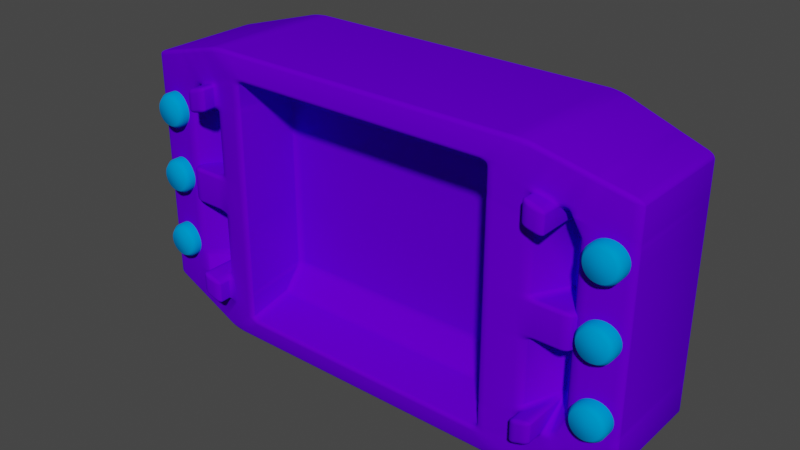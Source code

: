 # Source: ConsolaBlend.blend  (saved by Blender 3.6.11; exported with 4.5.12 LTS)
import bpy
from mathutils import Matrix  # noqa: F401  (used for matrix-valued properties, if any)

bpy.ops.wm.read_factory_settings(use_empty=True)
scene = bpy.context.scene
scene.name = 'Scene'

# ---- collections
col_collection = bpy.data.collections.new('Collection'); scene.collection.children.link(col_collection)

# ---- materials (node trees are filled in below, after node groups)
mat_material = bpy.data.materials.new('Material')
mat_material.alpha_threshold = 0.0
mat_material.use_transparent_shadow = False
mat_material.diffuse_color = (0.1169, 0.0, 0.8, 1.0)
mat_material.roughness = 0.5
mat_material.line_color = (0.0, 0.0, 0.0, 1.0)
mat_material_001 = bpy.data.materials.new('Material.001')
mat_material_001.use_transparent_shadow = False
mat_material_001.diffuse_color = (0.0, 0.3005, 0.8, 1.0)

# ---- material node trees

# ---- world
world_world = bpy.data.worlds.new('World'); scene.world = world_world
world_world.use_nodes = True; world_world.node_tree.nodes.clear()
_N = world_world.node_tree.nodes; _L = world_world.node_tree.links
n0 = _N.new('ShaderNodeOutputWorld'); n0.name = 'World Output'; n0.location = (300, 300)
n1 = _N.new('ShaderNodeBackground'); n1.name = 'Background'; n1.location = (10, 300)
n1.inputs[0].default_value = (0.05088, 0.05088, 0.05088, 1.0)
_L.new(n1.outputs[0], n0.inputs[0])
n0.is_active_output = True
world_world.color = (0.05088, 0.05088, 0.05088)
world_world.use_sun_shadow = False
world_world.sun_shadow_jitter_overblur = 0.0

# ---- meshes
me_cube = bpy.data.meshes.new('Cube')
me_cube.from_pydata([(0.8186, 0.3832, 0.8186), (0.8186, 0.3832, -0.8186), (0.8186, -0.3832, 0.8186), (0.8186, -0.3832, -0.8186), (-0.8186, 0.3832, 0.8186), (-0.8186, 0.3832, -0.8186), (-0.8186, -0.3832, 0.8186), (-0.8186, -0.3832, -0.8186), (0.5256, 0.4681, -1.0), (-0.5182, 0.4681, -1.0), (0.5256, -0.4681, 1.0), (-0.5182, -0.4681, 1.0), (-0.5182, -0.4681, -1.0), (0.5256, -0.4681, -1.0), (-0.5182, 0.4681, 1.0), (0.5256, 0.4681, 1.0), (0.8186, 0.3832, 0.5714), (0.8186, 0.3832, -0.5714), (-0.8186, -0.3832, -0.5714), (-0.8186, -0.3832, 0.5714), (0.8186, -0.3832, 0.5714), (0.8186, -0.3832, -0.5714), (-0.8186, 0.3832, 0.5714), (-0.8186, 0.3832, -0.5714), (-0.5182, 0.4681, 0.698), (-0.5182, 0.4681, -0.698), (0.5256, 0.4681, 0.698), (0.5256, 0.4681, -0.698), (0.4288, -0.4956, 0.8364), (0.4288, -0.4956, -0.8364), (-0.4214, -0.4956, 0.8364), (-0.4214, -0.4956, -0.8364), (0.4476, 0.4681, -1.0), (-0.4402, 0.4681, -1.0), (0.4476, -0.4681, 1.0), (-0.4402, -0.4681, 1.0), (-0.4402, -0.4681, -1.0), (0.4476, -0.4681, -1.0), (-0.4402, 0.4681, 1.0), (0.4476, 0.4681, 1.0), (-0.4402, 0.4681, -0.698), (0.4476, 0.4681, -0.698), (-0.4402, 0.4681, 0.698), (0.4476, 0.4681, 0.698), (0.8186, 0.3832, 0.4443), (0.8186, 0.3832, -0.4443), (-0.8186, -0.3832, -0.4443), (-0.8186, -0.3832, 0.4443), (0.8186, -0.3832, 0.4443), (0.8186, -0.3832, -0.4443), (-0.8186, 0.3832, 0.4443), (-0.8186, 0.3832, -0.4443), (-0.5182, 0.4681, 0.5427), (-0.5182, 0.4681, -0.5427), (0.5256, 0.4681, 0.5427), (0.5256, 0.4681, -0.5427), (-0.4402, 0.4681, 0.5427), (-0.4402, 0.4681, -0.5427), (0.4476, 0.4681, 0.5427), (0.4476, 0.4681, -0.5427), (0.4275, -0.1639, 0.7623), (0.4275, -0.1639, -0.7623), (-0.4201, -0.1639, 0.7623), (-0.4201, -0.1639, -0.7623), (-0.7024, 0.4161, -0.8888), (-0.7024, -0.4161, 0.8888), (-0.7024, -0.4161, -0.8888), (-0.7024, 0.4161, 0.8888), (-0.7024, 0.4161, -0.6204), (-0.7024, 0.4161, 0.6204), (-0.6649, -0.4267, -0.674), (-0.6649, -0.4267, 0.674), (-0.7024, 0.4161, -0.4824), (-0.7024, 0.4161, 0.4824), (-0.5964, -0.446, -0.9528), (-0.5964, 0.446, 0.9528), (-0.5964, 0.446, -0.6651), (-0.5964, 0.446, 0.6651), (-0.5964, 0.446, -0.5171), (-0.5964, 0.446, 0.5171), (-0.5964, 0.446, -0.9528), (-0.5964, -0.446, 0.9528), (-0.5248, -0.4663, -0.7674), (-0.5248, -0.4663, 0.7674), (0.6201, -0.4407, -0.9415), (0.6201, 0.4407, 0.9415), (0.6201, 0.4407, -0.9415), (0.6201, -0.4407, 0.9415), (0.5546, -0.4593, -0.7509), (0.5546, -0.4593, 0.7509), (0.6201, 0.4407, -0.6572), (0.6201, 0.4407, 0.6572), (0.6201, 0.4407, -0.511), (0.6201, 0.4407, 0.511), (0.7155, -0.4131, -0.8825), (0.7155, 0.4131, 0.8825), (0.7155, 0.4131, -0.616), (0.7155, 0.4131, 0.616), (0.7155, 0.4131, -0.479), (0.7155, 0.4131, 0.479), (0.7155, 0.4131, -0.8825), (0.7155, -0.4131, 0.8825), (0.6814, -0.4228, -0.6647), (0.6814, -0.4228, 0.6647), (-0.6494, 0.431, -0.9208), (-0.6494, -0.431, 0.9208), (-0.5949, -0.4465, -0.7207), (-0.5949, -0.4465, 0.7207), (-0.6494, -0.431, -0.9208), (-0.6494, 0.431, 0.9208), (-0.6494, 0.431, -0.6427), (-0.6494, 0.431, 0.6427), (-0.6494, 0.431, -0.4998), (-0.6494, 0.431, 0.4998), (0.6678, 0.4269, -0.912), (0.6678, -0.4269, 0.912), (0.618, -0.441, -0.7078), (0.618, -0.441, 0.7078), (0.6678, -0.4269, -0.912), (0.6678, 0.4269, 0.912), (0.6678, 0.4269, -0.6366), (0.6678, 0.4269, 0.6366), (0.6678, 0.4269, -0.495), (0.6678, 0.4269, 0.495), (0.4275, -0.02959, 0.5963), (-0.4201, -0.02959, 0.5963), (0.4288, -0.4956, 0.6542), (-0.4214, -0.4956, 0.6542), (-0.6649, -0.4267, 0.5272), (-0.5248, -0.4663, 0.6003), (0.5546, -0.4593, 0.5874), (0.6814, -0.4228, 0.5199), (-0.5949, -0.1979, 0.5637), (0.618, -0.1925, 0.5536), (0.4275, -0.02959, -0.5936), (-0.4201, -0.02959, -0.5936), (0.4288, -0.4956, -0.6514), (-0.4214, -0.4956, -0.6514), (0.5546, -0.4593, -0.5848), (0.6814, -0.4228, -0.5176), (0.618, -0.1925, -0.5512), (-0.6649, -0.4267, -0.5249), (-0.5248, -0.4663, -0.5976), (-0.5949, -0.1979, -0.5613), (-0.5248, -0.5801, -0.7674), (-0.5949, -0.5803, -0.7207), (-0.5248, -0.58, -0.5976), (-0.5949, -0.5802, -0.5613), (0.5546, -0.5795, -0.7509), (0.618, -0.5785, -0.7078), (0.5546, -0.5795, -0.5848), (0.618, -0.5795, -0.5512), (-0.6649, -0.4267, -0.1077), (-0.6649, -0.4267, 0.1101), (-0.5248, -0.4663, -0.1226), (-0.5248, -0.4663, 0.1252), (-0.5949, -0.1979, -0.1151), (-0.5949, -0.1979, 0.1177), (0.4275, -0.02959, 0.1244), (0.4275, -0.02959, -0.1218), (-0.4201, -0.02959, 0.1244), (-0.4201, -0.02959, -0.1218), (0.4288, -0.4956, 0.1365), (0.4288, -0.4956, -0.1337), (-0.4214, -0.4956, 0.1365), (-0.4214, -0.4956, -0.1337), (0.5546, -0.4593, 0.1226), (0.5546, -0.4593, -0.12), (0.6814, -0.4228, 0.1085), (0.6814, -0.4228, -0.1062), (0.618, -0.1925, 0.1156), (0.618, -0.1925, -0.1131), (-0.6536, -0.4663, -0.1226), (-0.6536, -0.4663, 0.1252), (-0.7236, -0.1979, -0.1151), (-0.7236, -0.1979, 0.1177), (0.6749, -0.4593, 0.1226), (0.6749, -0.4593, -0.12), (0.7383, -0.1925, 0.1156), (0.7383, -0.1925, -0.1131), (-0.5248, -0.579, 0.7674), (0.5546, -0.572, 0.7509), (-0.5949, -0.5783, 0.7207), (0.618, -0.5728, 0.7078), (-0.5248, -0.579, 0.6003), (0.5546, -0.572, 0.5874), (-0.5949, -0.5777, 0.5637), (0.618, -0.5723, 0.5536)], [], [(67, 4, 6, 65), (71, 65, 6, 19), (19, 6, 4, 22), (100, 1, 3, 94), (16, 0, 2, 20), (97, 95, 0, 16), (77, 75, 14, 24), (43, 39, 15, 26), (80, 9, 12, 74), (32, 8, 13, 37), (89, 87, 10, 28), (134, 61, 29, 136), (85, 15, 10, 87), (38, 14, 11, 35), (37, 13, 29, 31, 12, 36), (84, 88, 29, 13), (130, 89, 28, 126), (32, 41, 27, 8), (58, 43, 26, 54), (80, 76, 25, 9), (79, 77, 24, 52), (100, 96, 17, 1), (99, 97, 16, 44), (1, 17, 21, 3), (44, 16, 20, 48), (7, 18, 23, 5), (47, 19, 22, 50), (66, 70, 18, 7), (60, 28, 30, 62), (52, 24, 42, 56), (56, 42, 43, 58), (9, 25, 40, 33), (33, 40, 41, 32), (15, 39, 34, 10), (39, 38, 35, 34), (9, 33, 36, 12), (33, 32, 37, 36), (24, 14, 38, 42), (42, 38, 39, 43), (124, 60, 62, 125), (40, 57, 59, 41), (57, 56, 58, 59), (25, 53, 57, 40), (53, 52, 56, 57), (142, 82, 31, 137), (63, 31, 29, 61), (18, 46, 51, 23), (46, 47, 50, 51), (17, 45, 49, 21), (45, 44, 48, 49), (96, 98, 45, 17), (98, 99, 44, 45), (76, 78, 53, 25), (78, 79, 52, 53), (41, 59, 55, 27), (59, 58, 54, 55), (11, 30, 28, 10, 34, 35), (125, 62, 30, 127), (51, 50, 73, 72), (23, 51, 72, 68), (47, 46, 18, 70, 141, 152, 153, 128, 71, 19), (108, 106, 70, 66), (50, 22, 69, 73), (5, 23, 68, 64), (5, 64, 66, 7), (22, 4, 67, 69), (107, 105, 65, 71), (109, 67, 65, 105), (14, 75, 81, 11), (30, 11, 81, 83), (12, 31, 82, 74), (112, 113, 79, 78), (110, 112, 78, 76), (82, 142, 146, 144), (113, 111, 77, 79), (104, 110, 76, 80), (104, 80, 74, 108), (111, 109, 75, 77), (55, 54, 93, 92), (27, 55, 92, 90), (54, 26, 91, 93), (8, 27, 90, 86), (83, 107, 182, 180), (118, 116, 88, 84), (119, 85, 87, 115), (117, 115, 87, 89), (26, 15, 85, 91), (8, 86, 84, 13), (20, 2, 101, 103), (0, 95, 101, 2), (3, 21, 102, 94), (21, 49, 48, 20, 103, 131, 168, 169, 139, 102), (122, 123, 99, 98), (120, 122, 98, 96), (123, 121, 97, 99), (114, 120, 96, 100), (121, 119, 95, 97), (114, 100, 94, 118), (69, 67, 109, 111), (64, 104, 108, 66), (64, 68, 110, 104), (73, 69, 111, 113), (141, 70, 106, 143), (68, 72, 112, 110), (72, 73, 113, 112), (75, 109, 105, 81), (83, 81, 105, 107), (74, 82, 106, 108), (86, 114, 118, 84), (91, 85, 119, 121), (86, 90, 120, 114), (93, 91, 121, 123), (90, 92, 122, 120), (92, 93, 123, 122), (103, 101, 115, 117), (95, 119, 115, 101), (94, 102, 116, 118), (131, 103, 117, 133), (168, 131, 133, 170), (71, 128, 132, 107), (170, 133, 130, 166), (133, 117, 183, 187), (160, 125, 127, 164), (83, 129, 127, 30), (158, 124, 125, 160), (166, 130, 126, 162), (60, 124, 126, 28), (88, 138, 136, 29), (61, 134, 135, 63), (63, 135, 137, 31), (88, 116, 149, 148), (102, 139, 140, 116), (152, 141, 143, 156), (156, 143, 142, 154), (154, 142, 137, 165), (159, 134, 136, 163), (147, 145, 144, 146), (106, 82, 144, 145), (143, 106, 145, 147), (142, 143, 147, 146), (149, 151, 150, 148), (116, 140, 151, 149), (140, 138, 150, 151), (138, 88, 148, 150), (124, 158, 162, 126), (158, 159, 163, 162), (129, 155, 164, 127), (155, 154, 165, 164), (132, 157, 155, 129), (157, 156, 174, 175), (128, 153, 157, 132), (153, 152, 156, 157), (138, 167, 163, 136), (167, 166, 162, 163), (134, 159, 161, 135), (159, 158, 160, 161), (135, 161, 165, 137), (161, 160, 164, 165), (140, 171, 167, 138), (171, 170, 178, 179), (139, 169, 171, 140), (169, 168, 170, 171), (175, 174, 172, 173), (154, 155, 173, 172), (156, 154, 172, 174), (155, 157, 175, 173), (179, 178, 176, 177), (166, 167, 177, 176), (170, 166, 176, 178), (167, 171, 179, 177), (187, 183, 181, 185), (182, 186, 184, 180), (107, 132, 186, 182), (129, 83, 180, 184), (130, 133, 187, 185), (89, 130, 185, 181), (132, 129, 184, 186), (117, 89, 181, 183)])
me_cube.polygons.foreach_set('use_smooth', [True] * 178)
_uv = me_cube.uv_layers.new(name='UVMap')
_uv.uv.foreach_set('vector', [0.8426, 0.5, 0.875, 0.5, 0.875, 0.75, 0.8426, 0.75, 0.5417, 0.9676, 0.625, 0.9676, 0.625, 1.0, 0.5417, 1.0, 0.5417, 0.0, 0.625, 0.0, 0.625, 0.25, 0.5417, 0.25, 0.3458, 0.5, 0.375, 0.5, 0.375, 0.75, 0.3458, 0.75, 0.5417, 0.5, 0.625, 0.5, 0.625, 0.75, 0.5417, 0.75, 0.5417, 0.4708, 0.625, 0.4708, 0.625, 0.5, 0.5417, 0.5, 0.5417, 0.312, 0.625, 0.312, 0.625, 0.3338, 0.5417, 0.3338, 0.5417, 0.3894, 0.625, 0.3894, 0.625, 0.4171, 0.5417, 0.4171, 0.187, 0.5, 0.2088, 0.5, 0.2088, 0.75, 0.187, 0.75, 0.2644, 0.5, 0.2921, 0.5, 0.2921, 0.75, 0.2644, 0.75, 0.5417, 0.8061, 0.625, 0.8061, 0.625, 0.8329, 0.5417, 0.8329, 0.4892, 0.8606, 0.4861, 0.8606, 0.4583, 0.8329, 0.4675, 0.8329, 0.6811, 0.5, 0.7079, 0.5, 0.7079, 0.75, 0.6811, 0.75, 0.7634, 0.5, 0.7912, 0.5, 0.7912, 0.75, 0.7634, 0.75, 0.2644, 0.75, 0.375, 0.8329, 0.4583, 0.8329, 0.4583, 0.9162, 0.2088, 0.75, 0.2366, 0.75, 0.375, 0.8061, 0.4583, 0.8061, 0.4583, 0.8329, 0.375, 0.8329, 0.5326, 0.8061, 0.5417, 0.8061, 0.5417, 0.8329, 0.5326, 0.8329, 0.375, 0.3894, 0.4583, 0.3894, 0.4583, 0.4171, 0.375, 0.4171, 0.5139, 0.3894, 0.5417, 0.3894, 0.5417, 0.4171, 0.5139, 0.4171, 0.375, 0.312, 0.4583, 0.312, 0.4583, 0.3338, 0.375, 0.3338, 0.5139, 0.312, 0.5417, 0.312, 0.5417, 0.3338, 0.5139, 0.3338, 0.375, 0.4708, 0.4583, 0.4708, 0.4583, 0.5, 0.375, 0.5, 0.5139, 0.4708, 0.5417, 0.4708, 0.5417, 0.5, 0.5139, 0.5, 0.375, 0.5, 0.4583, 0.5, 0.4583, 0.75, 0.375, 0.75, 0.5139, 0.5, 0.5417, 0.5, 0.5417, 0.75, 0.5139, 0.75, 0.375, 0.0, 0.4583, 0.0, 0.4583, 0.25, 0.375, 0.25, 0.5139, 0.0, 0.5417, 0.0, 0.5417, 0.25, 0.5139, 0.25, 0.375, 0.9676, 0.4583, 0.9676, 0.4583, 1.0, 0.375, 1.0, 0.5139, 0.8606, 0.5417, 0.8329, 0.5417, 0.9162, 0.5139, 0.8884, 0.5139, 0.3338, 0.5417, 0.3338, 0.5417, 0.3616, 0.5139, 0.3616, 0.5139, 0.3616, 0.5417, 0.3616, 0.5417, 0.3894, 0.5139, 0.3894, 0.375, 0.3338, 0.4583, 0.3338, 0.4583, 0.3616, 0.375, 0.3616, 0.375, 0.3616, 0.4583, 0.3616, 0.4583, 0.3894, 0.375, 0.3894, 0.7079, 0.5, 0.7356, 0.5, 0.7356, 0.75, 0.7079, 0.75, 0.7356, 0.5, 0.7634, 0.5, 0.7634, 0.75, 0.7356, 0.75, 0.2088, 0.5, 0.2366, 0.5, 0.2366, 0.75, 0.2088, 0.75, 0.2366, 0.5, 0.2644, 0.5, 0.2644, 0.75, 0.2366, 0.75, 0.5417, 0.3338, 0.625, 0.3338, 0.625, 0.3616, 0.5417, 0.3616, 0.5417, 0.3616, 0.625, 0.3616, 0.625, 0.3894, 0.5417, 0.3894, 0.5109, 0.8606, 0.5139, 0.8606, 0.5139, 0.8884, 0.5109, 0.8884, 0.4583, 0.3616, 0.4861, 0.3616, 0.4861, 0.3894, 0.4583, 0.3894, 0.4861, 0.3616, 0.5139, 0.3616, 0.5139, 0.3894, 0.4861, 0.3894, 0.4583, 0.3338, 0.4861, 0.3338, 0.4861, 0.3616, 0.4583, 0.3616, 0.4861, 0.3338, 0.5139, 0.3338, 0.5139, 0.3616, 0.4861, 0.3616, 0.4675, 0.7064, 0.4583, 0.6776, 0.4583, 0.9162, 0.4675, 0.9162, 0.4861, 0.8884, 0.4583, 0.9162, 0.4583, 0.8329, 0.4861, 0.8606, 0.4583, 0.0, 0.4861, 0.0, 0.4861, 0.25, 0.4583, 0.25, 0.4861, 0.0, 0.5139, 0.0, 0.5139, 0.25, 0.4861, 0.25, 0.4583, 0.5, 0.4861, 0.5, 0.4861, 0.75, 0.4583, 0.75, 0.4861, 0.5, 0.5139, 0.5, 0.5139, 0.75, 0.4861, 0.75, 0.4583, 0.4708, 0.4861, 0.4708, 0.4861, 0.5, 0.4583, 0.5, 0.4861, 0.4708, 0.5139, 0.4708, 0.5139, 0.5, 0.4861, 0.5, 0.4583, 0.312, 0.4861, 0.312, 0.4861, 0.3338, 0.4583, 0.3338, 0.4861, 0.312, 0.5139, 0.312, 0.5139, 0.3338, 0.4861, 0.3338, 0.4583, 0.3894, 0.4861, 0.3894, 0.4861, 0.4171, 0.4583, 0.4171, 0.4861, 0.3894, 0.5139, 0.3894, 0.5139, 0.4171, 0.4861, 0.4171, 0.625, 0.9162, 0.5417, 0.9162, 0.5417, 0.8329, 0.625, 0.8329, 0.7356, 0.75, 0.7634, 0.75, 0.5109, 0.8884, 0.5139, 0.8884, 0.5417, 0.9162, 0.5326, 0.9162, 0.4861, 0.25, 0.5139, 0.25, 0.5139, 0.2824, 0.4861, 0.2824, 0.4583, 0.25, 0.4861, 0.25, 0.4861, 0.2824, 0.4583, 0.2824, 0.5139, 0.0, 0.4861, 0.0, 0.4583, 0.0, 0.4583, 0.3546, 0.4675, 0.4224, 0.4892, 0.5819, 0.5109, 0.7413, 0.5326, 0.9008, 0.5417, 0.9676, 0.5417, 1.0, 0.375, 0.9528, 0.4583, 0.9528, 0.4583, 0.9676, 0.375, 0.9676, 0.5139, 0.25, 0.5417, 0.25, 0.5417, 0.2824, 0.5139, 0.2824, 0.375, 0.25, 0.4583, 0.25, 0.4583, 0.2824, 0.375, 0.2824, 0.125, 0.5, 0.1574, 0.5, 0.1574, 0.75, 0.125, 0.75, 0.5417, 0.25, 0.625, 0.25, 0.625, 0.2824, 0.5417, 0.2824, 0.5417, 0.9528, 0.625, 0.9528, 0.625, 0.9676, 0.5417, 0.9676, 0.8278, 0.5, 0.8426, 0.5, 0.8426, 0.75, 0.8278, 0.75, 0.7912, 0.5, 0.813, 0.5, 0.813, 0.75, 0.7912, 0.75, 0.5417, 0.9162, 0.625, 0.9162, 0.625, 0.938, 0.5417, 0.938, 0.375, 0.9162, 0.4583, 0.9162, 0.4583, 0.938, 0.375, 0.938, 0.4861, 0.2972, 0.5139, 0.2972, 0.5139, 0.312, 0.4861, 0.312, 0.4583, 0.2972, 0.4861, 0.2972, 0.4861, 0.312, 0.4583, 0.312, 0.4583, 0.6776, 0.4675, 0.7064, 0.4675, 0.7064, 0.4583, 0.6776, 0.5139, 0.2972, 0.5417, 0.2972, 0.5417, 0.312, 0.5139, 0.312, 0.375, 0.2972, 0.4583, 0.2972, 0.4583, 0.312, 0.375, 0.312, 0.1722, 0.5, 0.187, 0.5, 0.187, 0.75, 0.1722, 0.75, 0.5417, 0.2972, 0.625, 0.2972, 0.625, 0.312, 0.5417, 0.312, 0.4861, 0.4171, 0.5139, 0.4171, 0.5139, 0.4439, 0.4861, 0.4439, 0.4583, 0.4171, 0.4861, 0.4171, 0.4861, 0.4439, 0.4583, 0.4439, 0.5139, 0.4171, 0.5417, 0.4171, 0.5417, 0.4439, 0.5139, 0.4439, 0.375, 0.4171, 0.4583, 0.4171, 0.4583, 0.4439, 0.375, 0.4439, 0.5417, 0.938, 0.5417, 0.9528, 0.5417, 0.9528, 0.5417, 0.938, 0.375, 0.7926, 0.4583, 0.7926, 0.4583, 0.8061, 0.375, 0.8061, 0.6676, 0.5, 0.6811, 0.5, 0.6811, 0.75, 0.6676, 0.75, 0.5417, 0.7926, 0.625, 0.7926, 0.625, 0.8061, 0.5417, 0.8061, 0.5417, 0.4171, 0.625, 0.4171, 0.625, 0.4439, 0.5417, 0.4439, 0.2921, 0.5, 0.3189, 0.5, 0.3189, 0.75, 0.2921, 0.75, 0.5417, 0.75, 0.625, 0.75, 0.625, 0.7792, 0.5417, 0.7792, 0.625, 0.5, 0.6542, 0.5, 0.6542, 0.75, 0.625, 0.75, 0.375, 0.75, 0.4583, 0.75, 0.4583, 0.7792, 0.375, 0.7792, 0.4583, 0.75, 0.4861, 0.75, 0.5139, 0.75, 0.5417, 0.75, 0.5417, 0.7792, 0.5326, 0.7792, 0.5109, 0.7792, 0.4892, 0.7792, 0.4675, 0.7792, 0.4583, 0.7792, 0.4861, 0.4574, 0.5139, 0.4574, 0.5139, 0.4708, 0.4861, 0.4708, 0.4583, 0.4574, 0.4861, 0.4574, 0.4861, 0.4708, 0.4583, 0.4708, 0.5139, 0.4574, 0.5417, 0.4574, 0.5417, 0.4708, 0.5139, 0.4708, 0.375, 0.4574, 0.4583, 0.4574, 0.4583, 0.4708, 0.375, 0.4708, 0.5417, 0.4574, 0.625, 0.4574, 0.625, 0.4708, 0.5417, 0.4708, 0.3324, 0.5, 0.3458, 0.5, 0.3458, 0.75, 0.3324, 0.75, 0.5417, 0.2824, 0.625, 0.2824, 0.625, 0.2972, 0.5417, 0.2972, 0.1574, 0.5, 0.1722, 0.5, 0.1722, 0.75, 0.1574, 0.75, 0.375, 0.2824, 0.4583, 0.2824, 0.4583, 0.2972, 0.375, 0.2972, 0.5139, 0.2824, 0.5417, 0.2824, 0.5417, 0.2972, 0.5139, 0.2972, 0.4675, 0.4224, 0.4583, 0.3546, 0.4583, 0.5161, 0.4675, 0.5644, 0.4583, 0.2824, 0.4861, 0.2824, 0.4861, 0.2972, 0.4583, 0.2972, 0.4861, 0.2824, 0.5139, 0.2824, 0.5139, 0.2972, 0.4861, 0.2972, 0.813, 0.5, 0.8278, 0.5, 0.8278, 0.75, 0.813, 0.75, 0.5417, 0.938, 0.625, 0.938, 0.625, 0.9528, 0.5417, 0.9528, 0.375, 0.938, 0.4583, 0.938, 0.4583, 0.9528, 0.375, 0.9528, 0.3189, 0.5, 0.3324, 0.5, 0.3324, 0.75, 0.3189, 0.75, 0.5417, 0.4439, 0.625, 0.4439, 0.625, 0.4574, 0.5417, 0.4574, 0.375, 0.4439, 0.4583, 0.4439, 0.4583, 0.4574, 0.375, 0.4574, 0.5139, 0.4439, 0.5417, 0.4439, 0.5417, 0.4574, 0.5139, 0.4574, 0.4583, 0.4439, 0.4861, 0.4439, 0.4861, 0.4574, 0.4583, 0.4574, 0.4861, 0.4439, 0.5139, 0.4439, 0.5139, 0.4574, 0.4861, 0.4574, 0.5417, 0.7792, 0.625, 0.7792, 0.625, 0.7926, 0.5417, 0.7926, 0.6542, 0.5, 0.6676, 0.5, 0.6676, 0.75, 0.6542, 0.75, 0.375, 0.7792, 0.4583, 0.7792, 0.4583, 0.7926, 0.375, 0.7926, 0.5326, 0.7792, 0.5417, 0.7792, 0.5417, 0.7926, 0.5326, 0.7926, 0.5109, 0.7792, 0.5326, 0.7792, 0.5326, 0.7926, 0.5109, 0.7926, 0.5417, 0.9676, 0.5326, 0.9008, 0.5326, 0.9052, 0.5417, 0.9528, 0.5109, 0.7926, 0.5326, 0.7926, 0.5326, 0.8061, 0.5109, 0.8061, 0.5326, 0.7926, 0.5417, 0.7926, 0.5417, 0.7926, 0.5326, 0.7926, 0.5036, 0.8884, 0.5109, 0.8884, 0.5326, 0.9162, 0.5109, 0.9162, 0.5417, 0.938, 0.5326, 0.9097, 0.5326, 0.9162, 0.5417, 0.9162, 0.5036, 0.8606, 0.5109, 0.8606, 0.5109, 0.8884, 0.5036, 0.8884, 0.5109, 0.8061, 0.5326, 0.8061, 0.5326, 0.8329, 0.5109, 0.8329, 0.5139, 0.8606, 0.5109, 0.8606, 0.5326, 0.8329, 0.5417, 0.8329, 0.4583, 0.8061, 0.4675, 0.8061, 0.4675, 0.8329, 0.4583, 0.8329, 0.4861, 0.8606, 0.4892, 0.8606, 0.4892, 0.8884, 0.4861, 0.8884, 0.4861, 0.8884, 0.4892, 0.8884, 0.4675, 0.9162, 0.4583, 0.9162, 0.4583, 0.8061, 0.4583, 0.7926, 0.4583, 0.7926, 0.4583, 0.8061, 0.4583, 0.7792, 0.4675, 0.7792, 0.4675, 0.7926, 0.4583, 0.7926, 0.4892, 0.5819, 0.4675, 0.4224, 0.4675, 0.5644, 0.4892, 0.678, 0.4892, 0.678, 0.4675, 0.5644, 0.4675, 0.7064, 0.4892, 0.7742, 0.4892, 0.7742, 0.4675, 0.7064, 0.4675, 0.9162, 0.4892, 0.9162, 0.4964, 0.8606, 0.4892, 0.8606, 0.4675, 0.8329, 0.4892, 0.8329, 0.4675, 0.5644, 0.4583, 0.5161, 0.4583, 0.6776, 0.4675, 0.7064, 0.4583, 0.9528, 0.4583, 0.938, 0.4583, 0.938, 0.4583, 0.9528, 0.4675, 0.5644, 0.4583, 0.5161, 0.4583, 0.5161, 0.4675, 0.5644, 0.4675, 0.7064, 0.4675, 0.5644, 0.4675, 0.5644, 0.4675, 0.7064, 0.4583, 0.7926, 0.4675, 0.7926, 0.4675, 0.8061, 0.4583, 0.8061, 0.4583, 0.7926, 0.4675, 0.7926, 0.4675, 0.7926, 0.4583, 0.7926, 0.4675, 0.7926, 0.4675, 0.8061, 0.4675, 0.8061, 0.4675, 0.7926, 0.4675, 0.8061, 0.4583, 0.8061, 0.4583, 0.8061, 0.4675, 0.8061, 0.5109, 0.8606, 0.5036, 0.8606, 0.5109, 0.8329, 0.5326, 0.8329, 0.5036, 0.8606, 0.4964, 0.8606, 0.4892, 0.8329, 0.5109, 0.8329, 0.5326, 0.9097, 0.5109, 0.8419, 0.5109, 0.9162, 0.5326, 0.9162, 0.5109, 0.8419, 0.4892, 0.7742, 0.4892, 0.9162, 0.5109, 0.9162, 0.5326, 0.9052, 0.5109, 0.7916, 0.5109, 0.8419, 0.5326, 0.9097, 0.5109, 0.7916, 0.4892, 0.678, 0.4892, 0.678, 0.5109, 0.7916, 0.5326, 0.9008, 0.5109, 0.7413, 0.5109, 0.7916, 0.5326, 0.9052, 0.5109, 0.7413, 0.4892, 0.5819, 0.4892, 0.678, 0.5109, 0.7916, 0.4675, 0.8061, 0.4892, 0.8061, 0.4892, 0.8329, 0.4675, 0.8329, 0.4892, 0.8061, 0.5109, 0.8061, 0.5109, 0.8329, 0.4892, 0.8329, 0.4892, 0.8606, 0.4964, 0.8606, 0.4964, 0.8884, 0.4892, 0.8884, 0.4964, 0.8606, 0.5036, 0.8606, 0.5036, 0.8884, 0.4964, 0.8884, 0.4892, 0.8884, 0.4964, 0.8884, 0.4892, 0.9162, 0.4675, 0.9162, 0.4964, 0.8884, 0.5036, 0.8884, 0.5109, 0.9162, 0.4892, 0.9162, 0.4675, 0.7926, 0.4892, 0.7926, 0.4892, 0.8061, 0.4675, 0.8061, 0.4892, 0.7926, 0.5109, 0.7926, 0.5109, 0.7926, 0.4892, 0.7926, 0.4675, 0.7792, 0.4892, 0.7792, 0.4892, 0.7926, 0.4675, 0.7926, 0.4892, 0.7792, 0.5109, 0.7792, 0.5109, 0.7926, 0.4892, 0.7926, 0.5109, 0.7916, 0.4892, 0.678, 0.4892, 0.7742, 0.5109, 0.8419, 0.4892, 0.7742, 0.5109, 0.8419, 0.5109, 0.8419, 0.4892, 0.7742, 0.4892, 0.678, 0.4892, 0.7742, 0.4892, 0.7742, 0.4892, 0.678, 0.5109, 0.8419, 0.5109, 0.7916, 0.5109, 0.7916, 0.5109, 0.8419, 0.4892, 0.7926, 0.5109, 0.7926, 0.5109, 0.8061, 0.4892, 0.8061, 0.5109, 0.8061, 0.4892, 0.8061, 0.4892, 0.8061, 0.5109, 0.8061, 0.5109, 0.7926, 0.5109, 0.8061, 0.5109, 0.8061, 0.5109, 0.7926, 0.4892, 0.8061, 0.4892, 0.7926, 0.4892, 0.7926, 0.4892, 0.8061, 0.5326, 0.7926, 0.5417, 0.7926, 0.5417, 0.8061, 0.5326, 0.8061, 0.5417, 0.9528, 0.5326, 0.9052, 0.5326, 0.9097, 0.5417, 0.938, 0.5417, 0.9528, 0.5326, 0.9052, 0.5326, 0.9052, 0.5417, 0.9528, 0.5326, 0.9097, 0.5417, 0.938, 0.5417, 0.938, 0.5326, 0.9097, 0.5326, 0.8061, 0.5326, 0.7926, 0.5326, 0.7926, 0.5326, 0.8061, 0.5417, 0.8061, 0.5326, 0.8061, 0.5326, 0.8061, 0.5417, 0.8061, 0.5326, 0.9052, 0.5326, 0.9097, 0.5326, 0.9097, 0.5326, 0.9052, 0.5417, 0.7926, 0.5417, 0.8061, 0.5417, 0.8061, 0.5417, 0.7926])
me_cube.materials.append(mat_material)
me_cube.use_mirror_vertex_groups = False
me_cube.update()
me_cylinder_001 = bpy.data.meshes.new('Cylinder.001')
me_cylinder_001.from_pydata([(0.0, 1.0, -1.0), (-1.79e-07, 0.8123, 1.0), (0.1951, 0.9808, -1.0), (0.1585, 0.7967, 1.0), (0.3827, 0.9239, -1.0), (0.3109, 0.7505, 1.0), (0.5556, 0.8315, -1.0), (0.4513, 0.6754, 1.0), (0.7071, 0.7071, -1.0), (0.5744, 0.5744, 1.0), (0.8315, 0.5556, -1.0), (0.6754, 0.4513, 1.0), (0.9239, 0.3827, -1.0), (0.7505, 0.3109, 1.0), (0.9808, 0.1951, -1.0), (0.7967, 0.1585, 1.0), (1.0, 0.0, -1.0), (0.8123, -1.79e-07, 1.0), (0.9808, -0.1951, -1.0), (0.7967, -0.1585, 1.0), (0.9239, -0.3827, -1.0), (0.7505, -0.3109, 1.0), (0.8315, -0.5556, -1.0), (0.6754, -0.4513, 1.0), (0.7071, -0.7071, -1.0), (0.5744, -0.5744, 1.0), (0.5556, -0.8315, -1.0), (0.4513, -0.6754, 1.0), (0.3827, -0.9239, -1.0), (0.3109, -0.7505, 1.0), (0.1951, -0.9808, -1.0), (0.1585, -0.7967, 1.0), (0.0, -1.0, -1.0), (-1.79e-07, -0.8123, 1.0), (-0.1951, -0.9808, -1.0), (-0.1585, -0.7967, 1.0), (-0.3827, -0.9239, -1.0), (-0.3109, -0.7505, 1.0), (-0.5556, -0.8315, -1.0), (-0.4513, -0.6754, 1.0), (-0.7071, -0.7071, -1.0), (-0.5744, -0.5744, 1.0), (-0.8315, -0.5556, -1.0), (-0.6754, -0.4513, 1.0), (-0.9239, -0.3827, -1.0), (-0.7505, -0.3109, 1.0), (-0.9808, -0.1951, -1.0), (-0.7967, -0.1585, 1.0), (-1.0, 0.0, -1.0), (-0.8123, -1.79e-07, 1.0), (-0.9808, 0.1951, -1.0), (-0.7967, 0.1585, 1.0), (-0.9239, 0.3827, -1.0), (-0.7505, 0.3109, 1.0), (-0.8315, 0.5556, -1.0), (-0.6754, 0.4513, 1.0), (-0.7071, 0.7071, -1.0), (-0.5744, 0.5744, 1.0), (-0.5556, 0.8315, -1.0), (-0.4513, 0.6754, 1.0), (-0.3827, 0.9239, -1.0), (-0.3109, 0.7505, 1.0), (-0.1951, 0.9808, -1.0), (-0.1585, 0.7967, 1.0), (0.0, 1.0, 0.7338), (0.1951, 0.9808, 0.7338), (0.3827, 0.9239, 0.7338), (0.5556, 0.8315, 0.7338), (0.7071, 0.7071, 0.7338), (0.8315, 0.5556, 0.7338), (0.9239, 0.3827, 0.7338), (0.9808, 0.1951, 0.7338), (1.0, 0.0, 0.7338), (0.9808, -0.1951, 0.7338), (0.9239, -0.3827, 0.7338), (0.8315, -0.5556, 0.7338), (0.7071, -0.7071, 0.7338), (0.5556, -0.8315, 0.7338), (0.3827, -0.9239, 0.7338), (0.1951, -0.9808, 0.7338), (0.0, -1.0, 0.7338), (-0.1951, -0.9808, 0.7338), (-0.3827, -0.9239, 0.7338), (-0.5556, -0.8315, 0.7338), (-0.7071, -0.7071, 0.7338), (-0.8315, -0.5556, 0.7338), (-0.9239, -0.3827, 0.7338), (-0.9808, -0.1951, 0.7338), (-1.0, 0.0, 0.7338), (-0.9808, 0.1951, 0.7338), (-0.9239, 0.3827, 0.7338), (-0.8315, 0.5556, 0.7338), (-0.7071, 0.7071, 0.7338), (-0.5556, 0.8315, 0.7338), (-0.3827, 0.9239, 0.7338), (-0.1951, 0.9808, 0.7338)], [], [(64, 1, 3, 65), (65, 3, 5, 66), (66, 5, 7, 67), (67, 7, 9, 68), (68, 9, 11, 69), (69, 11, 13, 70), (70, 13, 15, 71), (71, 15, 17, 72), (72, 17, 19, 73), (73, 19, 21, 74), (74, 21, 23, 75), (75, 23, 25, 76), (76, 25, 27, 77), (77, 27, 29, 78), (78, 29, 31, 79), (79, 31, 33, 80), (80, 33, 35, 81), (81, 35, 37, 82), (82, 37, 39, 83), (83, 39, 41, 84), (84, 41, 43, 85), (85, 43, 45, 86), (86, 45, 47, 87), (87, 47, 49, 88), (88, 49, 51, 89), (89, 51, 53, 90), (90, 53, 55, 91), (91, 55, 57, 92), (92, 57, 59, 93), (93, 59, 61, 94), (3, 1, 63, 61, 59, 57, 55, 53, 51, 49, 47, 45, 43, 41, 39, 37, 35, 33, 31, 29, 27, 25, 23, 21, 19, 17, 15, 13, 11, 9, 7, 5), (94, 61, 63, 95), (95, 63, 1, 64), (0, 2, 4, 6, 8, 10, 12, 14, 16, 18, 20, 22, 24, 26, 28, 30, 32, 34, 36, 38, 40, 42, 44, 46, 48, 50, 52, 54, 56, 58, 60, 62), (62, 95, 64, 0), (60, 94, 95, 62), (58, 93, 94, 60), (56, 92, 93, 58), (54, 91, 92, 56), (52, 90, 91, 54), (50, 89, 90, 52), (48, 88, 89, 50), (46, 87, 88, 48), (44, 86, 87, 46), (42, 85, 86, 44), (40, 84, 85, 42), (38, 83, 84, 40), (36, 82, 83, 38), (34, 81, 82, 36), (32, 80, 81, 34), (30, 79, 80, 32), (28, 78, 79, 30), (26, 77, 78, 28), (24, 76, 77, 26), (22, 75, 76, 24), (20, 74, 75, 22), (18, 73, 74, 20), (16, 72, 73, 18), (14, 71, 72, 16), (12, 70, 71, 14), (10, 69, 70, 12), (8, 68, 69, 10), (6, 67, 68, 8), (4, 66, 67, 6), (2, 65, 66, 4), (0, 64, 65, 2)])
me_cylinder_001.polygons.foreach_set('use_smooth', [True] * 66)
_uv = me_cylinder_001.uv_layers.new(name='UVMap')
_uv.uv.foreach_set('vector', [1.0, 0.9334, 1.0, 1.0, 0.9688, 1.0, 0.9688, 0.9334, 0.9688, 0.9334, 0.9688, 1.0, 0.9375, 1.0, 0.9375, 0.9334, 0.9375, 0.9334, 0.9375, 1.0, 0.9062, 1.0, 0.9062, 0.9334, 0.9062, 0.9334, 0.9062, 1.0, 0.875, 1.0, 0.875, 0.9334, 0.875, 0.9334, 0.875, 1.0, 0.8438, 1.0, 0.8438, 0.9334, 0.8438, 0.9334, 0.8438, 1.0, 0.8125, 1.0, 0.8125, 0.9334, 0.8125, 0.9334, 0.8125, 1.0, 0.7812, 1.0, 0.7812, 0.9334, 0.7812, 0.9334, 0.7812, 1.0, 0.75, 1.0, 0.75, 0.9334, 0.75, 0.9334, 0.75, 1.0, 0.7188, 1.0, 0.7188, 0.9334, 0.7188, 0.9334, 0.7188, 1.0, 0.6875, 1.0, 0.6875, 0.9334, 0.6875, 0.9334, 0.6875, 1.0, 0.6562, 1.0, 0.6562, 0.9334, 0.6562, 0.9334, 0.6562, 1.0, 0.625, 1.0, 0.625, 0.9334, 0.625, 0.9334, 0.625, 1.0, 0.5938, 1.0, 0.5938, 0.9334, 0.5938, 0.9334, 0.5938, 1.0, 0.5625, 1.0, 0.5625, 0.9334, 0.5625, 0.9334, 0.5625, 1.0, 0.5312, 1.0, 0.5312, 0.9334, 0.5312, 0.9334, 0.5312, 1.0, 0.5, 1.0, 0.5, 0.9334, 0.5, 0.9334, 0.5, 1.0, 0.4688, 1.0, 0.4688, 0.9334, 0.4688, 0.9334, 0.4688, 1.0, 0.4375, 1.0, 0.4375, 0.9334, 0.4375, 0.9334, 0.4375, 1.0, 0.4062, 1.0, 0.4062, 0.9334, 0.4062, 0.9334, 0.4062, 1.0, 0.375, 1.0, 0.375, 0.9334, 0.375, 0.9334, 0.375, 1.0, 0.3438, 1.0, 0.3438, 0.9334, 0.3438, 0.9334, 0.3438, 1.0, 0.3125, 1.0, 0.3125, 0.9334, 0.3125, 0.9334, 0.3125, 1.0, 0.2812, 1.0, 0.2812, 0.9334, 0.2812, 0.9334, 0.2812, 1.0, 0.25, 1.0, 0.25, 0.9334, 0.25, 0.9334, 0.25, 1.0, 0.2188, 1.0, 0.2188, 0.9334, 0.2188, 0.9334, 0.2188, 1.0, 0.1875, 1.0, 0.1875, 0.9334, 0.1875, 0.9334, 0.1875, 1.0, 0.1562, 1.0, 0.1562, 0.9334, 0.1562, 0.9334, 0.1562, 1.0, 0.125, 1.0, 0.125, 0.9334, 0.125, 0.9334, 0.125, 1.0, 0.09375, 1.0, 0.09375, 0.9334, 0.09375, 0.9334, 0.09375, 1.0, 0.0625, 1.0, 0.0625, 0.9334, 0.2968, 0.4854, 0.25, 0.49, 0.2032, 0.4854, 0.1582, 0.4717, 0.1167, 0.4496, 0.08029, 0.4197, 0.05045, 0.3833, 0.02827, 0.3418, 0.01461, 0.2968, 0.01, 0.25, 0.01461, 0.2032, 0.02827, 0.1582, 0.05045, 0.1167, 0.08029, 0.08029, 0.1167, 0.05045, 0.1582, 0.02827, 0.2032, 0.01461, 0.25, 0.01, 0.2968, 0.01461, 0.3418, 0.02827, 0.3833, 0.05045, 0.4197, 0.08029, 0.4496, 0.1167, 0.4717, 0.1582, 0.4854, 0.2032, 0.49, 0.25, 0.4854, 0.2968, 0.4717, 0.3418, 0.4496, 0.3833, 0.4197, 0.4197, 0.3833, 0.4496, 0.3418, 0.4717, 0.0625, 0.9334, 0.0625, 1.0, 0.03125, 1.0, 0.03125, 0.9334, 0.03125, 0.9334, 0.03125, 1.0, 0.0, 1.0, 0.0, 0.9334, 0.75, 0.49, 0.7968, 0.4854, 0.8418, 0.4717, 0.8833, 0.4496, 0.9197, 0.4197, 0.9496, 0.3833, 0.9717, 0.3418, 0.9854, 0.2968, 0.99, 0.25, 0.9854, 0.2032, 0.9717, 0.1582, 0.9496, 0.1167, 0.9197, 0.08029, 0.8833, 0.05045, 0.8418, 0.02827, 0.7968, 0.01461, 0.75, 0.01, 0.7032, 0.01461, 0.6582, 0.02827, 0.6167, 0.05045, 0.5803, 0.08029, 0.5504, 0.1167, 0.5283, 0.1582, 0.5146, 0.2032, 0.51, 0.25, 0.5146, 0.2968, 0.5283, 0.3418, 0.5504, 0.3833, 0.5803, 0.4197, 0.6167, 0.4496, 0.6582, 0.4717, 0.7032, 0.4854, 0.03125, 0.5, 0.03125, 0.9334, 0.0, 0.9334, 0.0, 0.5, 0.0625, 0.5, 0.0625, 0.9334, 0.03125, 0.9334, 0.03125, 0.5, 0.09375, 0.5, 0.09375, 0.9334, 0.0625, 0.9334, 0.0625, 0.5, 0.125, 0.5, 0.125, 0.9334, 0.09375, 0.9334, 0.09375, 0.5, 0.1562, 0.5, 0.1562, 0.9334, 0.125, 0.9334, 0.125, 0.5, 0.1875, 0.5, 0.1875, 0.9334, 0.1562, 0.9334, 0.1562, 0.5, 0.2188, 0.5, 0.2188, 0.9334, 0.1875, 0.9334, 0.1875, 0.5, 0.25, 0.5, 0.25, 0.9334, 0.2188, 0.9334, 0.2188, 0.5, 0.2812, 0.5, 0.2812, 0.9334, 0.25, 0.9334, 0.25, 0.5, 0.3125, 0.5, 0.3125, 0.9334, 0.2812, 0.9334, 0.2812, 0.5, 0.3438, 0.5, 0.3438, 0.9334, 0.3125, 0.9334, 0.3125, 0.5, 0.375, 0.5, 0.375, 0.9334, 0.3438, 0.9334, 0.3438, 0.5, 0.4062, 0.5, 0.4062, 0.9334, 0.375, 0.9334, 0.375, 0.5, 0.4375, 0.5, 0.4375, 0.9334, 0.4062, 0.9334, 0.4062, 0.5, 0.4688, 0.5, 0.4688, 0.9334, 0.4375, 0.9334, 0.4375, 0.5, 0.5, 0.5, 0.5, 0.9334, 0.4688, 0.9334, 0.4688, 0.5, 0.5312, 0.5, 0.5312, 0.9334, 0.5, 0.9334, 0.5, 0.5, 0.5625, 0.5, 0.5625, 0.9334, 0.5312, 0.9334, 0.5312, 0.5, 0.5938, 0.5, 0.5938, 0.9334, 0.5625, 0.9334, 0.5625, 0.5, 0.625, 0.5, 0.625, 0.9334, 0.5938, 0.9334, 0.5938, 0.5, 0.6562, 0.5, 0.6562, 0.9334, 0.625, 0.9334, 0.625, 0.5, 0.6875, 0.5, 0.6875, 0.9334, 0.6562, 0.9334, 0.6562, 0.5, 0.7188, 0.5, 0.7188, 0.9334, 0.6875, 0.9334, 0.6875, 0.5, 0.75, 0.5, 0.75, 0.9334, 0.7188, 0.9334, 0.7188, 0.5, 0.7812, 0.5, 0.7812, 0.9334, 0.75, 0.9334, 0.75, 0.5, 0.8125, 0.5, 0.8125, 0.9334, 0.7812, 0.9334, 0.7812, 0.5, 0.8438, 0.5, 0.8438, 0.9334, 0.8125, 0.9334, 0.8125, 0.5, 0.875, 0.5, 0.875, 0.9334, 0.8438, 0.9334, 0.8438, 0.5, 0.9062, 0.5, 0.9062, 0.9334, 0.875, 0.9334, 0.875, 0.5, 0.9375, 0.5, 0.9375, 0.9334, 0.9062, 0.9334, 0.9062, 0.5, 0.9688, 0.5, 0.9688, 0.9334, 0.9375, 0.9334, 0.9375, 0.5, 1.0, 0.5, 1.0, 0.9334, 0.9688, 0.9334, 0.9688, 0.5])
me_cylinder_001.materials.append(mat_material_001)
me_cylinder_001.update()
me_cylinder_002 = bpy.data.meshes.new('Cylinder.002')
me_cylinder_002.from_pydata([(0.0, 1.0, -1.0), (-1.79e-07, 0.8123, 1.0), (0.1951, 0.9808, -1.0), (0.1585, 0.7967, 1.0), (0.3827, 0.9239, -1.0), (0.3109, 0.7505, 1.0), (0.5556, 0.8315, -1.0), (0.4513, 0.6754, 1.0), (0.7071, 0.7071, -1.0), (0.5744, 0.5744, 1.0), (0.8315, 0.5556, -1.0), (0.6754, 0.4513, 1.0), (0.9239, 0.3827, -1.0), (0.7505, 0.3109, 1.0), (0.9808, 0.1951, -1.0), (0.7967, 0.1585, 1.0), (1.0, 0.0, -1.0), (0.8123, -1.79e-07, 1.0), (0.9808, -0.1951, -1.0), (0.7967, -0.1585, 1.0), (0.9239, -0.3827, -1.0), (0.7505, -0.3109, 1.0), (0.8315, -0.5556, -1.0), (0.6754, -0.4513, 1.0), (0.7071, -0.7071, -1.0), (0.5744, -0.5744, 1.0), (0.5556, -0.8315, -1.0), (0.4513, -0.6754, 1.0), (0.3827, -0.9239, -1.0), (0.3109, -0.7505, 1.0), (0.1951, -0.9808, -1.0), (0.1585, -0.7967, 1.0), (0.0, -1.0, -1.0), (-1.79e-07, -0.8123, 1.0), (-0.1951, -0.9808, -1.0), (-0.1585, -0.7967, 1.0), (-0.3827, -0.9239, -1.0), (-0.3109, -0.7505, 1.0), (-0.5556, -0.8315, -1.0), (-0.4513, -0.6754, 1.0), (-0.7071, -0.7071, -1.0), (-0.5744, -0.5744, 1.0), (-0.8315, -0.5556, -1.0), (-0.6754, -0.4513, 1.0), (-0.9239, -0.3827, -1.0), (-0.7505, -0.3109, 1.0), (-0.9808, -0.1951, -1.0), (-0.7967, -0.1585, 1.0), (-1.0, 0.0, -1.0), (-0.8123, -1.79e-07, 1.0), (-0.9808, 0.1951, -1.0), (-0.7967, 0.1585, 1.0), (-0.9239, 0.3827, -1.0), (-0.7505, 0.3109, 1.0), (-0.8315, 0.5556, -1.0), (-0.6754, 0.4513, 1.0), (-0.7071, 0.7071, -1.0), (-0.5744, 0.5744, 1.0), (-0.5556, 0.8315, -1.0), (-0.4513, 0.6754, 1.0), (-0.3827, 0.9239, -1.0), (-0.3109, 0.7505, 1.0), (-0.1951, 0.9808, -1.0), (-0.1585, 0.7967, 1.0), (0.0, 1.0, 0.7338), (0.1951, 0.9808, 0.7338), (0.3827, 0.9239, 0.7338), (0.5556, 0.8315, 0.7338), (0.7071, 0.7071, 0.7338), (0.8315, 0.5556, 0.7338), (0.9239, 0.3827, 0.7338), (0.9808, 0.1951, 0.7338), (1.0, 0.0, 0.7338), (0.9808, -0.1951, 0.7338), (0.9239, -0.3827, 0.7338), (0.8315, -0.5556, 0.7338), (0.7071, -0.7071, 0.7338), (0.5556, -0.8315, 0.7338), (0.3827, -0.9239, 0.7338), (0.1951, -0.9808, 0.7338), (0.0, -1.0, 0.7338), (-0.1951, -0.9808, 0.7338), (-0.3827, -0.9239, 0.7338), (-0.5556, -0.8315, 0.7338), (-0.7071, -0.7071, 0.7338), (-0.8315, -0.5556, 0.7338), (-0.9239, -0.3827, 0.7338), (-0.9808, -0.1951, 0.7338), (-1.0, 0.0, 0.7338), (-0.9808, 0.1951, 0.7338), (-0.9239, 0.3827, 0.7338), (-0.8315, 0.5556, 0.7338), (-0.7071, 0.7071, 0.7338), (-0.5556, 0.8315, 0.7338), (-0.3827, 0.9239, 0.7338), (-0.1951, 0.9808, 0.7338)], [], [(64, 1, 3, 65), (65, 3, 5, 66), (66, 5, 7, 67), (67, 7, 9, 68), (68, 9, 11, 69), (69, 11, 13, 70), (70, 13, 15, 71), (71, 15, 17, 72), (72, 17, 19, 73), (73, 19, 21, 74), (74, 21, 23, 75), (75, 23, 25, 76), (76, 25, 27, 77), (77, 27, 29, 78), (78, 29, 31, 79), (79, 31, 33, 80), (80, 33, 35, 81), (81, 35, 37, 82), (82, 37, 39, 83), (83, 39, 41, 84), (84, 41, 43, 85), (85, 43, 45, 86), (86, 45, 47, 87), (87, 47, 49, 88), (88, 49, 51, 89), (89, 51, 53, 90), (90, 53, 55, 91), (91, 55, 57, 92), (92, 57, 59, 93), (93, 59, 61, 94), (3, 1, 63, 61, 59, 57, 55, 53, 51, 49, 47, 45, 43, 41, 39, 37, 35, 33, 31, 29, 27, 25, 23, 21, 19, 17, 15, 13, 11, 9, 7, 5), (94, 61, 63, 95), (95, 63, 1, 64), (0, 2, 4, 6, 8, 10, 12, 14, 16, 18, 20, 22, 24, 26, 28, 30, 32, 34, 36, 38, 40, 42, 44, 46, 48, 50, 52, 54, 56, 58, 60, 62), (62, 95, 64, 0), (60, 94, 95, 62), (58, 93, 94, 60), (56, 92, 93, 58), (54, 91, 92, 56), (52, 90, 91, 54), (50, 89, 90, 52), (48, 88, 89, 50), (46, 87, 88, 48), (44, 86, 87, 46), (42, 85, 86, 44), (40, 84, 85, 42), (38, 83, 84, 40), (36, 82, 83, 38), (34, 81, 82, 36), (32, 80, 81, 34), (30, 79, 80, 32), (28, 78, 79, 30), (26, 77, 78, 28), (24, 76, 77, 26), (22, 75, 76, 24), (20, 74, 75, 22), (18, 73, 74, 20), (16, 72, 73, 18), (14, 71, 72, 16), (12, 70, 71, 14), (10, 69, 70, 12), (8, 68, 69, 10), (6, 67, 68, 8), (4, 66, 67, 6), (2, 65, 66, 4), (0, 64, 65, 2)])
me_cylinder_002.polygons.foreach_set('use_smooth', [True] * 66)
_uv = me_cylinder_002.uv_layers.new(name='UVMap')
_uv.uv.foreach_set('vector', [1.0, 0.9334, 1.0, 1.0, 0.9688, 1.0, 0.9688, 0.9334, 0.9688, 0.9334, 0.9688, 1.0, 0.9375, 1.0, 0.9375, 0.9334, 0.9375, 0.9334, 0.9375, 1.0, 0.9062, 1.0, 0.9062, 0.9334, 0.9062, 0.9334, 0.9062, 1.0, 0.875, 1.0, 0.875, 0.9334, 0.875, 0.9334, 0.875, 1.0, 0.8438, 1.0, 0.8438, 0.9334, 0.8438, 0.9334, 0.8438, 1.0, 0.8125, 1.0, 0.8125, 0.9334, 0.8125, 0.9334, 0.8125, 1.0, 0.7812, 1.0, 0.7812, 0.9334, 0.7812, 0.9334, 0.7812, 1.0, 0.75, 1.0, 0.75, 0.9334, 0.75, 0.9334, 0.75, 1.0, 0.7188, 1.0, 0.7188, 0.9334, 0.7188, 0.9334, 0.7188, 1.0, 0.6875, 1.0, 0.6875, 0.9334, 0.6875, 0.9334, 0.6875, 1.0, 0.6562, 1.0, 0.6562, 0.9334, 0.6562, 0.9334, 0.6562, 1.0, 0.625, 1.0, 0.625, 0.9334, 0.625, 0.9334, 0.625, 1.0, 0.5938, 1.0, 0.5938, 0.9334, 0.5938, 0.9334, 0.5938, 1.0, 0.5625, 1.0, 0.5625, 0.9334, 0.5625, 0.9334, 0.5625, 1.0, 0.5312, 1.0, 0.5312, 0.9334, 0.5312, 0.9334, 0.5312, 1.0, 0.5, 1.0, 0.5, 0.9334, 0.5, 0.9334, 0.5, 1.0, 0.4688, 1.0, 0.4688, 0.9334, 0.4688, 0.9334, 0.4688, 1.0, 0.4375, 1.0, 0.4375, 0.9334, 0.4375, 0.9334, 0.4375, 1.0, 0.4062, 1.0, 0.4062, 0.9334, 0.4062, 0.9334, 0.4062, 1.0, 0.375, 1.0, 0.375, 0.9334, 0.375, 0.9334, 0.375, 1.0, 0.3438, 1.0, 0.3438, 0.9334, 0.3438, 0.9334, 0.3438, 1.0, 0.3125, 1.0, 0.3125, 0.9334, 0.3125, 0.9334, 0.3125, 1.0, 0.2812, 1.0, 0.2812, 0.9334, 0.2812, 0.9334, 0.2812, 1.0, 0.25, 1.0, 0.25, 0.9334, 0.25, 0.9334, 0.25, 1.0, 0.2188, 1.0, 0.2188, 0.9334, 0.2188, 0.9334, 0.2188, 1.0, 0.1875, 1.0, 0.1875, 0.9334, 0.1875, 0.9334, 0.1875, 1.0, 0.1562, 1.0, 0.1562, 0.9334, 0.1562, 0.9334, 0.1562, 1.0, 0.125, 1.0, 0.125, 0.9334, 0.125, 0.9334, 0.125, 1.0, 0.09375, 1.0, 0.09375, 0.9334, 0.09375, 0.9334, 0.09375, 1.0, 0.0625, 1.0, 0.0625, 0.9334, 0.2968, 0.4854, 0.25, 0.49, 0.2032, 0.4854, 0.1582, 0.4717, 0.1167, 0.4496, 0.08029, 0.4197, 0.05045, 0.3833, 0.02827, 0.3418, 0.01461, 0.2968, 0.01, 0.25, 0.01461, 0.2032, 0.02827, 0.1582, 0.05045, 0.1167, 0.08029, 0.08029, 0.1167, 0.05045, 0.1582, 0.02827, 0.2032, 0.01461, 0.25, 0.01, 0.2968, 0.01461, 0.3418, 0.02827, 0.3833, 0.05045, 0.4197, 0.08029, 0.4496, 0.1167, 0.4717, 0.1582, 0.4854, 0.2032, 0.49, 0.25, 0.4854, 0.2968, 0.4717, 0.3418, 0.4496, 0.3833, 0.4197, 0.4197, 0.3833, 0.4496, 0.3418, 0.4717, 0.0625, 0.9334, 0.0625, 1.0, 0.03125, 1.0, 0.03125, 0.9334, 0.03125, 0.9334, 0.03125, 1.0, 0.0, 1.0, 0.0, 0.9334, 0.75, 0.49, 0.7968, 0.4854, 0.8418, 0.4717, 0.8833, 0.4496, 0.9197, 0.4197, 0.9496, 0.3833, 0.9717, 0.3418, 0.9854, 0.2968, 0.99, 0.25, 0.9854, 0.2032, 0.9717, 0.1582, 0.9496, 0.1167, 0.9197, 0.08029, 0.8833, 0.05045, 0.8418, 0.02827, 0.7968, 0.01461, 0.75, 0.01, 0.7032, 0.01461, 0.6582, 0.02827, 0.6167, 0.05045, 0.5803, 0.08029, 0.5504, 0.1167, 0.5283, 0.1582, 0.5146, 0.2032, 0.51, 0.25, 0.5146, 0.2968, 0.5283, 0.3418, 0.5504, 0.3833, 0.5803, 0.4197, 0.6167, 0.4496, 0.6582, 0.4717, 0.7032, 0.4854, 0.03125, 0.5, 0.03125, 0.9334, 0.0, 0.9334, 0.0, 0.5, 0.0625, 0.5, 0.0625, 0.9334, 0.03125, 0.9334, 0.03125, 0.5, 0.09375, 0.5, 0.09375, 0.9334, 0.0625, 0.9334, 0.0625, 0.5, 0.125, 0.5, 0.125, 0.9334, 0.09375, 0.9334, 0.09375, 0.5, 0.1562, 0.5, 0.1562, 0.9334, 0.125, 0.9334, 0.125, 0.5, 0.1875, 0.5, 0.1875, 0.9334, 0.1562, 0.9334, 0.1562, 0.5, 0.2188, 0.5, 0.2188, 0.9334, 0.1875, 0.9334, 0.1875, 0.5, 0.25, 0.5, 0.25, 0.9334, 0.2188, 0.9334, 0.2188, 0.5, 0.2812, 0.5, 0.2812, 0.9334, 0.25, 0.9334, 0.25, 0.5, 0.3125, 0.5, 0.3125, 0.9334, 0.2812, 0.9334, 0.2812, 0.5, 0.3438, 0.5, 0.3438, 0.9334, 0.3125, 0.9334, 0.3125, 0.5, 0.375, 0.5, 0.375, 0.9334, 0.3438, 0.9334, 0.3438, 0.5, 0.4062, 0.5, 0.4062, 0.9334, 0.375, 0.9334, 0.375, 0.5, 0.4375, 0.5, 0.4375, 0.9334, 0.4062, 0.9334, 0.4062, 0.5, 0.4688, 0.5, 0.4688, 0.9334, 0.4375, 0.9334, 0.4375, 0.5, 0.5, 0.5, 0.5, 0.9334, 0.4688, 0.9334, 0.4688, 0.5, 0.5312, 0.5, 0.5312, 0.9334, 0.5, 0.9334, 0.5, 0.5, 0.5625, 0.5, 0.5625, 0.9334, 0.5312, 0.9334, 0.5312, 0.5, 0.5938, 0.5, 0.5938, 0.9334, 0.5625, 0.9334, 0.5625, 0.5, 0.625, 0.5, 0.625, 0.9334, 0.5938, 0.9334, 0.5938, 0.5, 0.6562, 0.5, 0.6562, 0.9334, 0.625, 0.9334, 0.625, 0.5, 0.6875, 0.5, 0.6875, 0.9334, 0.6562, 0.9334, 0.6562, 0.5, 0.7188, 0.5, 0.7188, 0.9334, 0.6875, 0.9334, 0.6875, 0.5, 0.75, 0.5, 0.75, 0.9334, 0.7188, 0.9334, 0.7188, 0.5, 0.7812, 0.5, 0.7812, 0.9334, 0.75, 0.9334, 0.75, 0.5, 0.8125, 0.5, 0.8125, 0.9334, 0.7812, 0.9334, 0.7812, 0.5, 0.8438, 0.5, 0.8438, 0.9334, 0.8125, 0.9334, 0.8125, 0.5, 0.875, 0.5, 0.875, 0.9334, 0.8438, 0.9334, 0.8438, 0.5, 0.9062, 0.5, 0.9062, 0.9334, 0.875, 0.9334, 0.875, 0.5, 0.9375, 0.5, 0.9375, 0.9334, 0.9062, 0.9334, 0.9062, 0.5, 0.9688, 0.5, 0.9688, 0.9334, 0.9375, 0.9334, 0.9375, 0.5, 1.0, 0.5, 1.0, 0.9334, 0.9688, 0.9334, 0.9688, 0.5])
me_cylinder_002.materials.append(mat_material_001)
me_cylinder_002.update()
me_cylinder_003 = bpy.data.meshes.new('Cylinder.003')
me_cylinder_003.from_pydata([(0.0, 1.0, -1.0), (-1.79e-07, 0.8123, 1.0), (0.1951, 0.9808, -1.0), (0.1585, 0.7967, 1.0), (0.3827, 0.9239, -1.0), (0.3109, 0.7505, 1.0), (0.5556, 0.8315, -1.0), (0.4513, 0.6754, 1.0), (0.7071, 0.7071, -1.0), (0.5744, 0.5744, 1.0), (0.8315, 0.5556, -1.0), (0.6754, 0.4513, 1.0), (0.9239, 0.3827, -1.0), (0.7505, 0.3109, 1.0), (0.9808, 0.1951, -1.0), (0.7967, 0.1585, 1.0), (1.0, 0.0, -1.0), (0.8123, -1.79e-07, 1.0), (0.9808, -0.1951, -1.0), (0.7967, -0.1585, 1.0), (0.9239, -0.3827, -1.0), (0.7505, -0.3109, 1.0), (0.8315, -0.5556, -1.0), (0.6754, -0.4513, 1.0), (0.7071, -0.7071, -1.0), (0.5744, -0.5744, 1.0), (0.5556, -0.8315, -1.0), (0.4513, -0.6754, 1.0), (0.3827, -0.9239, -1.0), (0.3109, -0.7505, 1.0), (0.1951, -0.9808, -1.0), (0.1585, -0.7967, 1.0), (0.0, -1.0, -1.0), (-1.79e-07, -0.8123, 1.0), (-0.1951, -0.9808, -1.0), (-0.1585, -0.7967, 1.0), (-0.3827, -0.9239, -1.0), (-0.3109, -0.7505, 1.0), (-0.5556, -0.8315, -1.0), (-0.4513, -0.6754, 1.0), (-0.7071, -0.7071, -1.0), (-0.5744, -0.5744, 1.0), (-0.8315, -0.5556, -1.0), (-0.6754, -0.4513, 1.0), (-0.9239, -0.3827, -1.0), (-0.7505, -0.3109, 1.0), (-0.9808, -0.1951, -1.0), (-0.7967, -0.1585, 1.0), (-1.0, 0.0, -1.0), (-0.8123, -1.79e-07, 1.0), (-0.9808, 0.1951, -1.0), (-0.7967, 0.1585, 1.0), (-0.9239, 0.3827, -1.0), (-0.7505, 0.3109, 1.0), (-0.8315, 0.5556, -1.0), (-0.6754, 0.4513, 1.0), (-0.7071, 0.7071, -1.0), (-0.5744, 0.5744, 1.0), (-0.5556, 0.8315, -1.0), (-0.4513, 0.6754, 1.0), (-0.3827, 0.9239, -1.0), (-0.3109, 0.7505, 1.0), (-0.1951, 0.9808, -1.0), (-0.1585, 0.7967, 1.0), (0.0, 1.0, 0.7338), (0.1951, 0.9808, 0.7338), (0.3827, 0.9239, 0.7338), (0.5556, 0.8315, 0.7338), (0.7071, 0.7071, 0.7338), (0.8315, 0.5556, 0.7338), (0.9239, 0.3827, 0.7338), (0.9808, 0.1951, 0.7338), (1.0, 0.0, 0.7338), (0.9808, -0.1951, 0.7338), (0.9239, -0.3827, 0.7338), (0.8315, -0.5556, 0.7338), (0.7071, -0.7071, 0.7338), (0.5556, -0.8315, 0.7338), (0.3827, -0.9239, 0.7338), (0.1951, -0.9808, 0.7338), (0.0, -1.0, 0.7338), (-0.1951, -0.9808, 0.7338), (-0.3827, -0.9239, 0.7338), (-0.5556, -0.8315, 0.7338), (-0.7071, -0.7071, 0.7338), (-0.8315, -0.5556, 0.7338), (-0.9239, -0.3827, 0.7338), (-0.9808, -0.1951, 0.7338), (-1.0, 0.0, 0.7338), (-0.9808, 0.1951, 0.7338), (-0.9239, 0.3827, 0.7338), (-0.8315, 0.5556, 0.7338), (-0.7071, 0.7071, 0.7338), (-0.5556, 0.8315, 0.7338), (-0.3827, 0.9239, 0.7338), (-0.1951, 0.9808, 0.7338)], [], [(64, 1, 3, 65), (65, 3, 5, 66), (66, 5, 7, 67), (67, 7, 9, 68), (68, 9, 11, 69), (69, 11, 13, 70), (70, 13, 15, 71), (71, 15, 17, 72), (72, 17, 19, 73), (73, 19, 21, 74), (74, 21, 23, 75), (75, 23, 25, 76), (76, 25, 27, 77), (77, 27, 29, 78), (78, 29, 31, 79), (79, 31, 33, 80), (80, 33, 35, 81), (81, 35, 37, 82), (82, 37, 39, 83), (83, 39, 41, 84), (84, 41, 43, 85), (85, 43, 45, 86), (86, 45, 47, 87), (87, 47, 49, 88), (88, 49, 51, 89), (89, 51, 53, 90), (90, 53, 55, 91), (91, 55, 57, 92), (92, 57, 59, 93), (93, 59, 61, 94), (3, 1, 63, 61, 59, 57, 55, 53, 51, 49, 47, 45, 43, 41, 39, 37, 35, 33, 31, 29, 27, 25, 23, 21, 19, 17, 15, 13, 11, 9, 7, 5), (94, 61, 63, 95), (95, 63, 1, 64), (0, 2, 4, 6, 8, 10, 12, 14, 16, 18, 20, 22, 24, 26, 28, 30, 32, 34, 36, 38, 40, 42, 44, 46, 48, 50, 52, 54, 56, 58, 60, 62), (62, 95, 64, 0), (60, 94, 95, 62), (58, 93, 94, 60), (56, 92, 93, 58), (54, 91, 92, 56), (52, 90, 91, 54), (50, 89, 90, 52), (48, 88, 89, 50), (46, 87, 88, 48), (44, 86, 87, 46), (42, 85, 86, 44), (40, 84, 85, 42), (38, 83, 84, 40), (36, 82, 83, 38), (34, 81, 82, 36), (32, 80, 81, 34), (30, 79, 80, 32), (28, 78, 79, 30), (26, 77, 78, 28), (24, 76, 77, 26), (22, 75, 76, 24), (20, 74, 75, 22), (18, 73, 74, 20), (16, 72, 73, 18), (14, 71, 72, 16), (12, 70, 71, 14), (10, 69, 70, 12), (8, 68, 69, 10), (6, 67, 68, 8), (4, 66, 67, 6), (2, 65, 66, 4), (0, 64, 65, 2)])
me_cylinder_003.polygons.foreach_set('use_smooth', [True] * 66)
_uv = me_cylinder_003.uv_layers.new(name='UVMap')
_uv.uv.foreach_set('vector', [1.0, 0.9334, 1.0, 1.0, 0.9688, 1.0, 0.9688, 0.9334, 0.9688, 0.9334, 0.9688, 1.0, 0.9375, 1.0, 0.9375, 0.9334, 0.9375, 0.9334, 0.9375, 1.0, 0.9062, 1.0, 0.9062, 0.9334, 0.9062, 0.9334, 0.9062, 1.0, 0.875, 1.0, 0.875, 0.9334, 0.875, 0.9334, 0.875, 1.0, 0.8438, 1.0, 0.8438, 0.9334, 0.8438, 0.9334, 0.8438, 1.0, 0.8125, 1.0, 0.8125, 0.9334, 0.8125, 0.9334, 0.8125, 1.0, 0.7812, 1.0, 0.7812, 0.9334, 0.7812, 0.9334, 0.7812, 1.0, 0.75, 1.0, 0.75, 0.9334, 0.75, 0.9334, 0.75, 1.0, 0.7188, 1.0, 0.7188, 0.9334, 0.7188, 0.9334, 0.7188, 1.0, 0.6875, 1.0, 0.6875, 0.9334, 0.6875, 0.9334, 0.6875, 1.0, 0.6562, 1.0, 0.6562, 0.9334, 0.6562, 0.9334, 0.6562, 1.0, 0.625, 1.0, 0.625, 0.9334, 0.625, 0.9334, 0.625, 1.0, 0.5938, 1.0, 0.5938, 0.9334, 0.5938, 0.9334, 0.5938, 1.0, 0.5625, 1.0, 0.5625, 0.9334, 0.5625, 0.9334, 0.5625, 1.0, 0.5312, 1.0, 0.5312, 0.9334, 0.5312, 0.9334, 0.5312, 1.0, 0.5, 1.0, 0.5, 0.9334, 0.5, 0.9334, 0.5, 1.0, 0.4688, 1.0, 0.4688, 0.9334, 0.4688, 0.9334, 0.4688, 1.0, 0.4375, 1.0, 0.4375, 0.9334, 0.4375, 0.9334, 0.4375, 1.0, 0.4062, 1.0, 0.4062, 0.9334, 0.4062, 0.9334, 0.4062, 1.0, 0.375, 1.0, 0.375, 0.9334, 0.375, 0.9334, 0.375, 1.0, 0.3438, 1.0, 0.3438, 0.9334, 0.3438, 0.9334, 0.3438, 1.0, 0.3125, 1.0, 0.3125, 0.9334, 0.3125, 0.9334, 0.3125, 1.0, 0.2812, 1.0, 0.2812, 0.9334, 0.2812, 0.9334, 0.2812, 1.0, 0.25, 1.0, 0.25, 0.9334, 0.25, 0.9334, 0.25, 1.0, 0.2188, 1.0, 0.2188, 0.9334, 0.2188, 0.9334, 0.2188, 1.0, 0.1875, 1.0, 0.1875, 0.9334, 0.1875, 0.9334, 0.1875, 1.0, 0.1562, 1.0, 0.1562, 0.9334, 0.1562, 0.9334, 0.1562, 1.0, 0.125, 1.0, 0.125, 0.9334, 0.125, 0.9334, 0.125, 1.0, 0.09375, 1.0, 0.09375, 0.9334, 0.09375, 0.9334, 0.09375, 1.0, 0.0625, 1.0, 0.0625, 0.9334, 0.2968, 0.4854, 0.25, 0.49, 0.2032, 0.4854, 0.1582, 0.4717, 0.1167, 0.4496, 0.08029, 0.4197, 0.05045, 0.3833, 0.02827, 0.3418, 0.01461, 0.2968, 0.01, 0.25, 0.01461, 0.2032, 0.02827, 0.1582, 0.05045, 0.1167, 0.08029, 0.08029, 0.1167, 0.05045, 0.1582, 0.02827, 0.2032, 0.01461, 0.25, 0.01, 0.2968, 0.01461, 0.3418, 0.02827, 0.3833, 0.05045, 0.4197, 0.08029, 0.4496, 0.1167, 0.4717, 0.1582, 0.4854, 0.2032, 0.49, 0.25, 0.4854, 0.2968, 0.4717, 0.3418, 0.4496, 0.3833, 0.4197, 0.4197, 0.3833, 0.4496, 0.3418, 0.4717, 0.0625, 0.9334, 0.0625, 1.0, 0.03125, 1.0, 0.03125, 0.9334, 0.03125, 0.9334, 0.03125, 1.0, 0.0, 1.0, 0.0, 0.9334, 0.75, 0.49, 0.7968, 0.4854, 0.8418, 0.4717, 0.8833, 0.4496, 0.9197, 0.4197, 0.9496, 0.3833, 0.9717, 0.3418, 0.9854, 0.2968, 0.99, 0.25, 0.9854, 0.2032, 0.9717, 0.1582, 0.9496, 0.1167, 0.9197, 0.08029, 0.8833, 0.05045, 0.8418, 0.02827, 0.7968, 0.01461, 0.75, 0.01, 0.7032, 0.01461, 0.6582, 0.02827, 0.6167, 0.05045, 0.5803, 0.08029, 0.5504, 0.1167, 0.5283, 0.1582, 0.5146, 0.2032, 0.51, 0.25, 0.5146, 0.2968, 0.5283, 0.3418, 0.5504, 0.3833, 0.5803, 0.4197, 0.6167, 0.4496, 0.6582, 0.4717, 0.7032, 0.4854, 0.03125, 0.5, 0.03125, 0.9334, 0.0, 0.9334, 0.0, 0.5, 0.0625, 0.5, 0.0625, 0.9334, 0.03125, 0.9334, 0.03125, 0.5, 0.09375, 0.5, 0.09375, 0.9334, 0.0625, 0.9334, 0.0625, 0.5, 0.125, 0.5, 0.125, 0.9334, 0.09375, 0.9334, 0.09375, 0.5, 0.1562, 0.5, 0.1562, 0.9334, 0.125, 0.9334, 0.125, 0.5, 0.1875, 0.5, 0.1875, 0.9334, 0.1562, 0.9334, 0.1562, 0.5, 0.2188, 0.5, 0.2188, 0.9334, 0.1875, 0.9334, 0.1875, 0.5, 0.25, 0.5, 0.25, 0.9334, 0.2188, 0.9334, 0.2188, 0.5, 0.2812, 0.5, 0.2812, 0.9334, 0.25, 0.9334, 0.25, 0.5, 0.3125, 0.5, 0.3125, 0.9334, 0.2812, 0.9334, 0.2812, 0.5, 0.3438, 0.5, 0.3438, 0.9334, 0.3125, 0.9334, 0.3125, 0.5, 0.375, 0.5, 0.375, 0.9334, 0.3438, 0.9334, 0.3438, 0.5, 0.4062, 0.5, 0.4062, 0.9334, 0.375, 0.9334, 0.375, 0.5, 0.4375, 0.5, 0.4375, 0.9334, 0.4062, 0.9334, 0.4062, 0.5, 0.4688, 0.5, 0.4688, 0.9334, 0.4375, 0.9334, 0.4375, 0.5, 0.5, 0.5, 0.5, 0.9334, 0.4688, 0.9334, 0.4688, 0.5, 0.5312, 0.5, 0.5312, 0.9334, 0.5, 0.9334, 0.5, 0.5, 0.5625, 0.5, 0.5625, 0.9334, 0.5312, 0.9334, 0.5312, 0.5, 0.5938, 0.5, 0.5938, 0.9334, 0.5625, 0.9334, 0.5625, 0.5, 0.625, 0.5, 0.625, 0.9334, 0.5938, 0.9334, 0.5938, 0.5, 0.6562, 0.5, 0.6562, 0.9334, 0.625, 0.9334, 0.625, 0.5, 0.6875, 0.5, 0.6875, 0.9334, 0.6562, 0.9334, 0.6562, 0.5, 0.7188, 0.5, 0.7188, 0.9334, 0.6875, 0.9334, 0.6875, 0.5, 0.75, 0.5, 0.75, 0.9334, 0.7188, 0.9334, 0.7188, 0.5, 0.7812, 0.5, 0.7812, 0.9334, 0.75, 0.9334, 0.75, 0.5, 0.8125, 0.5, 0.8125, 0.9334, 0.7812, 0.9334, 0.7812, 0.5, 0.8438, 0.5, 0.8438, 0.9334, 0.8125, 0.9334, 0.8125, 0.5, 0.875, 0.5, 0.875, 0.9334, 0.8438, 0.9334, 0.8438, 0.5, 0.9062, 0.5, 0.9062, 0.9334, 0.875, 0.9334, 0.875, 0.5, 0.9375, 0.5, 0.9375, 0.9334, 0.9062, 0.9334, 0.9062, 0.5, 0.9688, 0.5, 0.9688, 0.9334, 0.9375, 0.9334, 0.9375, 0.5, 1.0, 0.5, 1.0, 0.9334, 0.9688, 0.9334, 0.9688, 0.5])
me_cylinder_003.materials.append(mat_material_001)
me_cylinder_003.update()
me_cylinder_004 = bpy.data.meshes.new('Cylinder.004')
me_cylinder_004.from_pydata([(0.0, 1.0, -1.0), (-1.79e-07, 0.8123, 1.0), (0.1951, 0.9808, -1.0), (0.1585, 0.7967, 1.0), (0.3827, 0.9239, -1.0), (0.3109, 0.7505, 1.0), (0.5556, 0.8315, -1.0), (0.4513, 0.6754, 1.0), (0.7071, 0.7071, -1.0), (0.5744, 0.5744, 1.0), (0.8315, 0.5556, -1.0), (0.6754, 0.4513, 1.0), (0.9239, 0.3827, -1.0), (0.7505, 0.3109, 1.0), (0.9808, 0.1951, -1.0), (0.7967, 0.1585, 1.0), (1.0, 0.0, -1.0), (0.8123, -1.79e-07, 1.0), (0.9808, -0.1951, -1.0), (0.7967, -0.1585, 1.0), (0.9239, -0.3827, -1.0), (0.7505, -0.3109, 1.0), (0.8315, -0.5556, -1.0), (0.6754, -0.4513, 1.0), (0.7071, -0.7071, -1.0), (0.5744, -0.5744, 1.0), (0.5556, -0.8315, -1.0), (0.4513, -0.6754, 1.0), (0.3827, -0.9239, -1.0), (0.3109, -0.7505, 1.0), (0.1951, -0.9808, -1.0), (0.1585, -0.7967, 1.0), (0.0, -1.0, -1.0), (-1.79e-07, -0.8123, 1.0), (-0.1951, -0.9808, -1.0), (-0.1585, -0.7967, 1.0), (-0.3827, -0.9239, -1.0), (-0.3109, -0.7505, 1.0), (-0.5556, -0.8315, -1.0), (-0.4513, -0.6754, 1.0), (-0.7071, -0.7071, -1.0), (-0.5744, -0.5744, 1.0), (-0.8315, -0.5556, -1.0), (-0.6754, -0.4513, 1.0), (-0.9239, -0.3827, -1.0), (-0.7505, -0.3109, 1.0), (-0.9808, -0.1951, -1.0), (-0.7967, -0.1585, 1.0), (-1.0, 0.0, -1.0), (-0.8123, -1.79e-07, 1.0), (-0.9808, 0.1951, -1.0), (-0.7967, 0.1585, 1.0), (-0.9239, 0.3827, -1.0), (-0.7505, 0.3109, 1.0), (-0.8315, 0.5556, -1.0), (-0.6754, 0.4513, 1.0), (-0.7071, 0.7071, -1.0), (-0.5744, 0.5744, 1.0), (-0.5556, 0.8315, -1.0), (-0.4513, 0.6754, 1.0), (-0.3827, 0.9239, -1.0), (-0.3109, 0.7505, 1.0), (-0.1951, 0.9808, -1.0), (-0.1585, 0.7967, 1.0), (0.0, 1.0, 0.7338), (0.1951, 0.9808, 0.7338), (0.3827, 0.9239, 0.7338), (0.5556, 0.8315, 0.7338), (0.7071, 0.7071, 0.7338), (0.8315, 0.5556, 0.7338), (0.9239, 0.3827, 0.7338), (0.9808, 0.1951, 0.7338), (1.0, 0.0, 0.7338), (0.9808, -0.1951, 0.7338), (0.9239, -0.3827, 0.7338), (0.8315, -0.5556, 0.7338), (0.7071, -0.7071, 0.7338), (0.5556, -0.8315, 0.7338), (0.3827, -0.9239, 0.7338), (0.1951, -0.9808, 0.7338), (0.0, -1.0, 0.7338), (-0.1951, -0.9808, 0.7338), (-0.3827, -0.9239, 0.7338), (-0.5556, -0.8315, 0.7338), (-0.7071, -0.7071, 0.7338), (-0.8315, -0.5556, 0.7338), (-0.9239, -0.3827, 0.7338), (-0.9808, -0.1951, 0.7338), (-1.0, 0.0, 0.7338), (-0.9808, 0.1951, 0.7338), (-0.9239, 0.3827, 0.7338), (-0.8315, 0.5556, 0.7338), (-0.7071, 0.7071, 0.7338), (-0.5556, 0.8315, 0.7338), (-0.3827, 0.9239, 0.7338), (-0.1951, 0.9808, 0.7338)], [], [(64, 1, 3, 65), (65, 3, 5, 66), (66, 5, 7, 67), (67, 7, 9, 68), (68, 9, 11, 69), (69, 11, 13, 70), (70, 13, 15, 71), (71, 15, 17, 72), (72, 17, 19, 73), (73, 19, 21, 74), (74, 21, 23, 75), (75, 23, 25, 76), (76, 25, 27, 77), (77, 27, 29, 78), (78, 29, 31, 79), (79, 31, 33, 80), (80, 33, 35, 81), (81, 35, 37, 82), (82, 37, 39, 83), (83, 39, 41, 84), (84, 41, 43, 85), (85, 43, 45, 86), (86, 45, 47, 87), (87, 47, 49, 88), (88, 49, 51, 89), (89, 51, 53, 90), (90, 53, 55, 91), (91, 55, 57, 92), (92, 57, 59, 93), (93, 59, 61, 94), (3, 1, 63, 61, 59, 57, 55, 53, 51, 49, 47, 45, 43, 41, 39, 37, 35, 33, 31, 29, 27, 25, 23, 21, 19, 17, 15, 13, 11, 9, 7, 5), (94, 61, 63, 95), (95, 63, 1, 64), (0, 2, 4, 6, 8, 10, 12, 14, 16, 18, 20, 22, 24, 26, 28, 30, 32, 34, 36, 38, 40, 42, 44, 46, 48, 50, 52, 54, 56, 58, 60, 62), (62, 95, 64, 0), (60, 94, 95, 62), (58, 93, 94, 60), (56, 92, 93, 58), (54, 91, 92, 56), (52, 90, 91, 54), (50, 89, 90, 52), (48, 88, 89, 50), (46, 87, 88, 48), (44, 86, 87, 46), (42, 85, 86, 44), (40, 84, 85, 42), (38, 83, 84, 40), (36, 82, 83, 38), (34, 81, 82, 36), (32, 80, 81, 34), (30, 79, 80, 32), (28, 78, 79, 30), (26, 77, 78, 28), (24, 76, 77, 26), (22, 75, 76, 24), (20, 74, 75, 22), (18, 73, 74, 20), (16, 72, 73, 18), (14, 71, 72, 16), (12, 70, 71, 14), (10, 69, 70, 12), (8, 68, 69, 10), (6, 67, 68, 8), (4, 66, 67, 6), (2, 65, 66, 4), (0, 64, 65, 2)])
me_cylinder_004.polygons.foreach_set('use_smooth', [True] * 66)
_uv = me_cylinder_004.uv_layers.new(name='UVMap')
_uv.uv.foreach_set('vector', [1.0, 0.9334, 1.0, 1.0, 0.9688, 1.0, 0.9688, 0.9334, 0.9688, 0.9334, 0.9688, 1.0, 0.9375, 1.0, 0.9375, 0.9334, 0.9375, 0.9334, 0.9375, 1.0, 0.9062, 1.0, 0.9062, 0.9334, 0.9062, 0.9334, 0.9062, 1.0, 0.875, 1.0, 0.875, 0.9334, 0.875, 0.9334, 0.875, 1.0, 0.8438, 1.0, 0.8438, 0.9334, 0.8438, 0.9334, 0.8438, 1.0, 0.8125, 1.0, 0.8125, 0.9334, 0.8125, 0.9334, 0.8125, 1.0, 0.7812, 1.0, 0.7812, 0.9334, 0.7812, 0.9334, 0.7812, 1.0, 0.75, 1.0, 0.75, 0.9334, 0.75, 0.9334, 0.75, 1.0, 0.7188, 1.0, 0.7188, 0.9334, 0.7188, 0.9334, 0.7188, 1.0, 0.6875, 1.0, 0.6875, 0.9334, 0.6875, 0.9334, 0.6875, 1.0, 0.6562, 1.0, 0.6562, 0.9334, 0.6562, 0.9334, 0.6562, 1.0, 0.625, 1.0, 0.625, 0.9334, 0.625, 0.9334, 0.625, 1.0, 0.5938, 1.0, 0.5938, 0.9334, 0.5938, 0.9334, 0.5938, 1.0, 0.5625, 1.0, 0.5625, 0.9334, 0.5625, 0.9334, 0.5625, 1.0, 0.5312, 1.0, 0.5312, 0.9334, 0.5312, 0.9334, 0.5312, 1.0, 0.5, 1.0, 0.5, 0.9334, 0.5, 0.9334, 0.5, 1.0, 0.4688, 1.0, 0.4688, 0.9334, 0.4688, 0.9334, 0.4688, 1.0, 0.4375, 1.0, 0.4375, 0.9334, 0.4375, 0.9334, 0.4375, 1.0, 0.4062, 1.0, 0.4062, 0.9334, 0.4062, 0.9334, 0.4062, 1.0, 0.375, 1.0, 0.375, 0.9334, 0.375, 0.9334, 0.375, 1.0, 0.3438, 1.0, 0.3438, 0.9334, 0.3438, 0.9334, 0.3438, 1.0, 0.3125, 1.0, 0.3125, 0.9334, 0.3125, 0.9334, 0.3125, 1.0, 0.2812, 1.0, 0.2812, 0.9334, 0.2812, 0.9334, 0.2812, 1.0, 0.25, 1.0, 0.25, 0.9334, 0.25, 0.9334, 0.25, 1.0, 0.2188, 1.0, 0.2188, 0.9334, 0.2188, 0.9334, 0.2188, 1.0, 0.1875, 1.0, 0.1875, 0.9334, 0.1875, 0.9334, 0.1875, 1.0, 0.1562, 1.0, 0.1562, 0.9334, 0.1562, 0.9334, 0.1562, 1.0, 0.125, 1.0, 0.125, 0.9334, 0.125, 0.9334, 0.125, 1.0, 0.09375, 1.0, 0.09375, 0.9334, 0.09375, 0.9334, 0.09375, 1.0, 0.0625, 1.0, 0.0625, 0.9334, 0.2968, 0.4854, 0.25, 0.49, 0.2032, 0.4854, 0.1582, 0.4717, 0.1167, 0.4496, 0.08029, 0.4197, 0.05045, 0.3833, 0.02827, 0.3418, 0.01461, 0.2968, 0.01, 0.25, 0.01461, 0.2032, 0.02827, 0.1582, 0.05045, 0.1167, 0.08029, 0.08029, 0.1167, 0.05045, 0.1582, 0.02827, 0.2032, 0.01461, 0.25, 0.01, 0.2968, 0.01461, 0.3418, 0.02827, 0.3833, 0.05045, 0.4197, 0.08029, 0.4496, 0.1167, 0.4717, 0.1582, 0.4854, 0.2032, 0.49, 0.25, 0.4854, 0.2968, 0.4717, 0.3418, 0.4496, 0.3833, 0.4197, 0.4197, 0.3833, 0.4496, 0.3418, 0.4717, 0.0625, 0.9334, 0.0625, 1.0, 0.03125, 1.0, 0.03125, 0.9334, 0.03125, 0.9334, 0.03125, 1.0, 0.0, 1.0, 0.0, 0.9334, 0.75, 0.49, 0.7968, 0.4854, 0.8418, 0.4717, 0.8833, 0.4496, 0.9197, 0.4197, 0.9496, 0.3833, 0.9717, 0.3418, 0.9854, 0.2968, 0.99, 0.25, 0.9854, 0.2032, 0.9717, 0.1582, 0.9496, 0.1167, 0.9197, 0.08029, 0.8833, 0.05045, 0.8418, 0.02827, 0.7968, 0.01461, 0.75, 0.01, 0.7032, 0.01461, 0.6582, 0.02827, 0.6167, 0.05045, 0.5803, 0.08029, 0.5504, 0.1167, 0.5283, 0.1582, 0.5146, 0.2032, 0.51, 0.25, 0.5146, 0.2968, 0.5283, 0.3418, 0.5504, 0.3833, 0.5803, 0.4197, 0.6167, 0.4496, 0.6582, 0.4717, 0.7032, 0.4854, 0.03125, 0.5, 0.03125, 0.9334, 0.0, 0.9334, 0.0, 0.5, 0.0625, 0.5, 0.0625, 0.9334, 0.03125, 0.9334, 0.03125, 0.5, 0.09375, 0.5, 0.09375, 0.9334, 0.0625, 0.9334, 0.0625, 0.5, 0.125, 0.5, 0.125, 0.9334, 0.09375, 0.9334, 0.09375, 0.5, 0.1562, 0.5, 0.1562, 0.9334, 0.125, 0.9334, 0.125, 0.5, 0.1875, 0.5, 0.1875, 0.9334, 0.1562, 0.9334, 0.1562, 0.5, 0.2188, 0.5, 0.2188, 0.9334, 0.1875, 0.9334, 0.1875, 0.5, 0.25, 0.5, 0.25, 0.9334, 0.2188, 0.9334, 0.2188, 0.5, 0.2812, 0.5, 0.2812, 0.9334, 0.25, 0.9334, 0.25, 0.5, 0.3125, 0.5, 0.3125, 0.9334, 0.2812, 0.9334, 0.2812, 0.5, 0.3438, 0.5, 0.3438, 0.9334, 0.3125, 0.9334, 0.3125, 0.5, 0.375, 0.5, 0.375, 0.9334, 0.3438, 0.9334, 0.3438, 0.5, 0.4062, 0.5, 0.4062, 0.9334, 0.375, 0.9334, 0.375, 0.5, 0.4375, 0.5, 0.4375, 0.9334, 0.4062, 0.9334, 0.4062, 0.5, 0.4688, 0.5, 0.4688, 0.9334, 0.4375, 0.9334, 0.4375, 0.5, 0.5, 0.5, 0.5, 0.9334, 0.4688, 0.9334, 0.4688, 0.5, 0.5312, 0.5, 0.5312, 0.9334, 0.5, 0.9334, 0.5, 0.5, 0.5625, 0.5, 0.5625, 0.9334, 0.5312, 0.9334, 0.5312, 0.5, 0.5938, 0.5, 0.5938, 0.9334, 0.5625, 0.9334, 0.5625, 0.5, 0.625, 0.5, 0.625, 0.9334, 0.5938, 0.9334, 0.5938, 0.5, 0.6562, 0.5, 0.6562, 0.9334, 0.625, 0.9334, 0.625, 0.5, 0.6875, 0.5, 0.6875, 0.9334, 0.6562, 0.9334, 0.6562, 0.5, 0.7188, 0.5, 0.7188, 0.9334, 0.6875, 0.9334, 0.6875, 0.5, 0.75, 0.5, 0.75, 0.9334, 0.7188, 0.9334, 0.7188, 0.5, 0.7812, 0.5, 0.7812, 0.9334, 0.75, 0.9334, 0.75, 0.5, 0.8125, 0.5, 0.8125, 0.9334, 0.7812, 0.9334, 0.7812, 0.5, 0.8438, 0.5, 0.8438, 0.9334, 0.8125, 0.9334, 0.8125, 0.5, 0.875, 0.5, 0.875, 0.9334, 0.8438, 0.9334, 0.8438, 0.5, 0.9062, 0.5, 0.9062, 0.9334, 0.875, 0.9334, 0.875, 0.5, 0.9375, 0.5, 0.9375, 0.9334, 0.9062, 0.9334, 0.9062, 0.5, 0.9688, 0.5, 0.9688, 0.9334, 0.9375, 0.9334, 0.9375, 0.5, 1.0, 0.5, 1.0, 0.9334, 0.9688, 0.9334, 0.9688, 0.5])
me_cylinder_004.materials.append(mat_material_001)
me_cylinder_004.update()
me_cylinder_005 = bpy.data.meshes.new('Cylinder.005')
me_cylinder_005.from_pydata([(0.0, 1.0, -1.0), (-1.79e-07, 0.8123, 1.0), (0.1951, 0.9808, -1.0), (0.1585, 0.7967, 1.0), (0.3827, 0.9239, -1.0), (0.3109, 0.7505, 1.0), (0.5556, 0.8315, -1.0), (0.4513, 0.6754, 1.0), (0.7071, 0.7071, -1.0), (0.5744, 0.5744, 1.0), (0.8315, 0.5556, -1.0), (0.6754, 0.4513, 1.0), (0.9239, 0.3827, -1.0), (0.7505, 0.3109, 1.0), (0.9808, 0.1951, -1.0), (0.7967, 0.1585, 1.0), (1.0, 0.0, -1.0), (0.8123, -1.79e-07, 1.0), (0.9808, -0.1951, -1.0), (0.7967, -0.1585, 1.0), (0.9239, -0.3827, -1.0), (0.7505, -0.3109, 1.0), (0.8315, -0.5556, -1.0), (0.6754, -0.4513, 1.0), (0.7071, -0.7071, -1.0), (0.5744, -0.5744, 1.0), (0.5556, -0.8315, -1.0), (0.4513, -0.6754, 1.0), (0.3827, -0.9239, -1.0), (0.3109, -0.7505, 1.0), (0.1951, -0.9808, -1.0), (0.1585, -0.7967, 1.0), (0.0, -1.0, -1.0), (-1.79e-07, -0.8123, 1.0), (-0.1951, -0.9808, -1.0), (-0.1585, -0.7967, 1.0), (-0.3827, -0.9239, -1.0), (-0.3109, -0.7505, 1.0), (-0.5556, -0.8315, -1.0), (-0.4513, -0.6754, 1.0), (-0.7071, -0.7071, -1.0), (-0.5744, -0.5744, 1.0), (-0.8315, -0.5556, -1.0), (-0.6754, -0.4513, 1.0), (-0.9239, -0.3827, -1.0), (-0.7505, -0.3109, 1.0), (-0.9808, -0.1951, -1.0), (-0.7967, -0.1585, 1.0), (-1.0, 0.0, -1.0), (-0.8123, -1.79e-07, 1.0), (-0.9808, 0.1951, -1.0), (-0.7967, 0.1585, 1.0), (-0.9239, 0.3827, -1.0), (-0.7505, 0.3109, 1.0), (-0.8315, 0.5556, -1.0), (-0.6754, 0.4513, 1.0), (-0.7071, 0.7071, -1.0), (-0.5744, 0.5744, 1.0), (-0.5556, 0.8315, -1.0), (-0.4513, 0.6754, 1.0), (-0.3827, 0.9239, -1.0), (-0.3109, 0.7505, 1.0), (-0.1951, 0.9808, -1.0), (-0.1585, 0.7967, 1.0), (0.0, 1.0, 0.7338), (0.1951, 0.9808, 0.7338), (0.3827, 0.9239, 0.7338), (0.5556, 0.8315, 0.7338), (0.7071, 0.7071, 0.7338), (0.8315, 0.5556, 0.7338), (0.9239, 0.3827, 0.7338), (0.9808, 0.1951, 0.7338), (1.0, 0.0, 0.7338), (0.9808, -0.1951, 0.7338), (0.9239, -0.3827, 0.7338), (0.8315, -0.5556, 0.7338), (0.7071, -0.7071, 0.7338), (0.5556, -0.8315, 0.7338), (0.3827, -0.9239, 0.7338), (0.1951, -0.9808, 0.7338), (0.0, -1.0, 0.7338), (-0.1951, -0.9808, 0.7338), (-0.3827, -0.9239, 0.7338), (-0.5556, -0.8315, 0.7338), (-0.7071, -0.7071, 0.7338), (-0.8315, -0.5556, 0.7338), (-0.9239, -0.3827, 0.7338), (-0.9808, -0.1951, 0.7338), (-1.0, 0.0, 0.7338), (-0.9808, 0.1951, 0.7338), (-0.9239, 0.3827, 0.7338), (-0.8315, 0.5556, 0.7338), (-0.7071, 0.7071, 0.7338), (-0.5556, 0.8315, 0.7338), (-0.3827, 0.9239, 0.7338), (-0.1951, 0.9808, 0.7338)], [], [(64, 1, 3, 65), (65, 3, 5, 66), (66, 5, 7, 67), (67, 7, 9, 68), (68, 9, 11, 69), (69, 11, 13, 70), (70, 13, 15, 71), (71, 15, 17, 72), (72, 17, 19, 73), (73, 19, 21, 74), (74, 21, 23, 75), (75, 23, 25, 76), (76, 25, 27, 77), (77, 27, 29, 78), (78, 29, 31, 79), (79, 31, 33, 80), (80, 33, 35, 81), (81, 35, 37, 82), (82, 37, 39, 83), (83, 39, 41, 84), (84, 41, 43, 85), (85, 43, 45, 86), (86, 45, 47, 87), (87, 47, 49, 88), (88, 49, 51, 89), (89, 51, 53, 90), (90, 53, 55, 91), (91, 55, 57, 92), (92, 57, 59, 93), (93, 59, 61, 94), (3, 1, 63, 61, 59, 57, 55, 53, 51, 49, 47, 45, 43, 41, 39, 37, 35, 33, 31, 29, 27, 25, 23, 21, 19, 17, 15, 13, 11, 9, 7, 5), (94, 61, 63, 95), (95, 63, 1, 64), (0, 2, 4, 6, 8, 10, 12, 14, 16, 18, 20, 22, 24, 26, 28, 30, 32, 34, 36, 38, 40, 42, 44, 46, 48, 50, 52, 54, 56, 58, 60, 62), (62, 95, 64, 0), (60, 94, 95, 62), (58, 93, 94, 60), (56, 92, 93, 58), (54, 91, 92, 56), (52, 90, 91, 54), (50, 89, 90, 52), (48, 88, 89, 50), (46, 87, 88, 48), (44, 86, 87, 46), (42, 85, 86, 44), (40, 84, 85, 42), (38, 83, 84, 40), (36, 82, 83, 38), (34, 81, 82, 36), (32, 80, 81, 34), (30, 79, 80, 32), (28, 78, 79, 30), (26, 77, 78, 28), (24, 76, 77, 26), (22, 75, 76, 24), (20, 74, 75, 22), (18, 73, 74, 20), (16, 72, 73, 18), (14, 71, 72, 16), (12, 70, 71, 14), (10, 69, 70, 12), (8, 68, 69, 10), (6, 67, 68, 8), (4, 66, 67, 6), (2, 65, 66, 4), (0, 64, 65, 2)])
me_cylinder_005.polygons.foreach_set('use_smooth', [True] * 66)
_uv = me_cylinder_005.uv_layers.new(name='UVMap')
_uv.uv.foreach_set('vector', [1.0, 0.9334, 1.0, 1.0, 0.9688, 1.0, 0.9688, 0.9334, 0.9688, 0.9334, 0.9688, 1.0, 0.9375, 1.0, 0.9375, 0.9334, 0.9375, 0.9334, 0.9375, 1.0, 0.9062, 1.0, 0.9062, 0.9334, 0.9062, 0.9334, 0.9062, 1.0, 0.875, 1.0, 0.875, 0.9334, 0.875, 0.9334, 0.875, 1.0, 0.8438, 1.0, 0.8438, 0.9334, 0.8438, 0.9334, 0.8438, 1.0, 0.8125, 1.0, 0.8125, 0.9334, 0.8125, 0.9334, 0.8125, 1.0, 0.7812, 1.0, 0.7812, 0.9334, 0.7812, 0.9334, 0.7812, 1.0, 0.75, 1.0, 0.75, 0.9334, 0.75, 0.9334, 0.75, 1.0, 0.7188, 1.0, 0.7188, 0.9334, 0.7188, 0.9334, 0.7188, 1.0, 0.6875, 1.0, 0.6875, 0.9334, 0.6875, 0.9334, 0.6875, 1.0, 0.6562, 1.0, 0.6562, 0.9334, 0.6562, 0.9334, 0.6562, 1.0, 0.625, 1.0, 0.625, 0.9334, 0.625, 0.9334, 0.625, 1.0, 0.5938, 1.0, 0.5938, 0.9334, 0.5938, 0.9334, 0.5938, 1.0, 0.5625, 1.0, 0.5625, 0.9334, 0.5625, 0.9334, 0.5625, 1.0, 0.5312, 1.0, 0.5312, 0.9334, 0.5312, 0.9334, 0.5312, 1.0, 0.5, 1.0, 0.5, 0.9334, 0.5, 0.9334, 0.5, 1.0, 0.4688, 1.0, 0.4688, 0.9334, 0.4688, 0.9334, 0.4688, 1.0, 0.4375, 1.0, 0.4375, 0.9334, 0.4375, 0.9334, 0.4375, 1.0, 0.4062, 1.0, 0.4062, 0.9334, 0.4062, 0.9334, 0.4062, 1.0, 0.375, 1.0, 0.375, 0.9334, 0.375, 0.9334, 0.375, 1.0, 0.3438, 1.0, 0.3438, 0.9334, 0.3438, 0.9334, 0.3438, 1.0, 0.3125, 1.0, 0.3125, 0.9334, 0.3125, 0.9334, 0.3125, 1.0, 0.2812, 1.0, 0.2812, 0.9334, 0.2812, 0.9334, 0.2812, 1.0, 0.25, 1.0, 0.25, 0.9334, 0.25, 0.9334, 0.25, 1.0, 0.2188, 1.0, 0.2188, 0.9334, 0.2188, 0.9334, 0.2188, 1.0, 0.1875, 1.0, 0.1875, 0.9334, 0.1875, 0.9334, 0.1875, 1.0, 0.1562, 1.0, 0.1562, 0.9334, 0.1562, 0.9334, 0.1562, 1.0, 0.125, 1.0, 0.125, 0.9334, 0.125, 0.9334, 0.125, 1.0, 0.09375, 1.0, 0.09375, 0.9334, 0.09375, 0.9334, 0.09375, 1.0, 0.0625, 1.0, 0.0625, 0.9334, 0.2968, 0.4854, 0.25, 0.49, 0.2032, 0.4854, 0.1582, 0.4717, 0.1167, 0.4496, 0.08029, 0.4197, 0.05045, 0.3833, 0.02827, 0.3418, 0.01461, 0.2968, 0.01, 0.25, 0.01461, 0.2032, 0.02827, 0.1582, 0.05045, 0.1167, 0.08029, 0.08029, 0.1167, 0.05045, 0.1582, 0.02827, 0.2032, 0.01461, 0.25, 0.01, 0.2968, 0.01461, 0.3418, 0.02827, 0.3833, 0.05045, 0.4197, 0.08029, 0.4496, 0.1167, 0.4717, 0.1582, 0.4854, 0.2032, 0.49, 0.25, 0.4854, 0.2968, 0.4717, 0.3418, 0.4496, 0.3833, 0.4197, 0.4197, 0.3833, 0.4496, 0.3418, 0.4717, 0.0625, 0.9334, 0.0625, 1.0, 0.03125, 1.0, 0.03125, 0.9334, 0.03125, 0.9334, 0.03125, 1.0, 0.0, 1.0, 0.0, 0.9334, 0.75, 0.49, 0.7968, 0.4854, 0.8418, 0.4717, 0.8833, 0.4496, 0.9197, 0.4197, 0.9496, 0.3833, 0.9717, 0.3418, 0.9854, 0.2968, 0.99, 0.25, 0.9854, 0.2032, 0.9717, 0.1582, 0.9496, 0.1167, 0.9197, 0.08029, 0.8833, 0.05045, 0.8418, 0.02827, 0.7968, 0.01461, 0.75, 0.01, 0.7032, 0.01461, 0.6582, 0.02827, 0.6167, 0.05045, 0.5803, 0.08029, 0.5504, 0.1167, 0.5283, 0.1582, 0.5146, 0.2032, 0.51, 0.25, 0.5146, 0.2968, 0.5283, 0.3418, 0.5504, 0.3833, 0.5803, 0.4197, 0.6167, 0.4496, 0.6582, 0.4717, 0.7032, 0.4854, 0.03125, 0.5, 0.03125, 0.9334, 0.0, 0.9334, 0.0, 0.5, 0.0625, 0.5, 0.0625, 0.9334, 0.03125, 0.9334, 0.03125, 0.5, 0.09375, 0.5, 0.09375, 0.9334, 0.0625, 0.9334, 0.0625, 0.5, 0.125, 0.5, 0.125, 0.9334, 0.09375, 0.9334, 0.09375, 0.5, 0.1562, 0.5, 0.1562, 0.9334, 0.125, 0.9334, 0.125, 0.5, 0.1875, 0.5, 0.1875, 0.9334, 0.1562, 0.9334, 0.1562, 0.5, 0.2188, 0.5, 0.2188, 0.9334, 0.1875, 0.9334, 0.1875, 0.5, 0.25, 0.5, 0.25, 0.9334, 0.2188, 0.9334, 0.2188, 0.5, 0.2812, 0.5, 0.2812, 0.9334, 0.25, 0.9334, 0.25, 0.5, 0.3125, 0.5, 0.3125, 0.9334, 0.2812, 0.9334, 0.2812, 0.5, 0.3438, 0.5, 0.3438, 0.9334, 0.3125, 0.9334, 0.3125, 0.5, 0.375, 0.5, 0.375, 0.9334, 0.3438, 0.9334, 0.3438, 0.5, 0.4062, 0.5, 0.4062, 0.9334, 0.375, 0.9334, 0.375, 0.5, 0.4375, 0.5, 0.4375, 0.9334, 0.4062, 0.9334, 0.4062, 0.5, 0.4688, 0.5, 0.4688, 0.9334, 0.4375, 0.9334, 0.4375, 0.5, 0.5, 0.5, 0.5, 0.9334, 0.4688, 0.9334, 0.4688, 0.5, 0.5312, 0.5, 0.5312, 0.9334, 0.5, 0.9334, 0.5, 0.5, 0.5625, 0.5, 0.5625, 0.9334, 0.5312, 0.9334, 0.5312, 0.5, 0.5938, 0.5, 0.5938, 0.9334, 0.5625, 0.9334, 0.5625, 0.5, 0.625, 0.5, 0.625, 0.9334, 0.5938, 0.9334, 0.5938, 0.5, 0.6562, 0.5, 0.6562, 0.9334, 0.625, 0.9334, 0.625, 0.5, 0.6875, 0.5, 0.6875, 0.9334, 0.6562, 0.9334, 0.6562, 0.5, 0.7188, 0.5, 0.7188, 0.9334, 0.6875, 0.9334, 0.6875, 0.5, 0.75, 0.5, 0.75, 0.9334, 0.7188, 0.9334, 0.7188, 0.5, 0.7812, 0.5, 0.7812, 0.9334, 0.75, 0.9334, 0.75, 0.5, 0.8125, 0.5, 0.8125, 0.9334, 0.7812, 0.9334, 0.7812, 0.5, 0.8438, 0.5, 0.8438, 0.9334, 0.8125, 0.9334, 0.8125, 0.5, 0.875, 0.5, 0.875, 0.9334, 0.8438, 0.9334, 0.8438, 0.5, 0.9062, 0.5, 0.9062, 0.9334, 0.875, 0.9334, 0.875, 0.5, 0.9375, 0.5, 0.9375, 0.9334, 0.9062, 0.9334, 0.9062, 0.5, 0.9688, 0.5, 0.9688, 0.9334, 0.9375, 0.9334, 0.9375, 0.5, 1.0, 0.5, 1.0, 0.9334, 0.9688, 0.9334, 0.9688, 0.5])
me_cylinder_005.materials.append(mat_material_001)
me_cylinder_005.update()
me_cylinder_006 = bpy.data.meshes.new('Cylinder.006')
me_cylinder_006.from_pydata([(0.0, 1.0, -1.0), (-1.79e-07, 0.8123, 1.0), (0.1951, 0.9808, -1.0), (0.1585, 0.7967, 1.0), (0.3827, 0.9239, -1.0), (0.3109, 0.7505, 1.0), (0.5556, 0.8315, -1.0), (0.4513, 0.6754, 1.0), (0.7071, 0.7071, -1.0), (0.5744, 0.5744, 1.0), (0.8315, 0.5556, -1.0), (0.6754, 0.4513, 1.0), (0.9239, 0.3827, -1.0), (0.7505, 0.3109, 1.0), (0.9808, 0.1951, -1.0), (0.7967, 0.1585, 1.0), (1.0, 0.0, -1.0), (0.8123, -1.79e-07, 1.0), (0.9808, -0.1951, -1.0), (0.7967, -0.1585, 1.0), (0.9239, -0.3827, -1.0), (0.7505, -0.3109, 1.0), (0.8315, -0.5556, -1.0), (0.6754, -0.4513, 1.0), (0.7071, -0.7071, -1.0), (0.5744, -0.5744, 1.0), (0.5556, -0.8315, -1.0), (0.4513, -0.6754, 1.0), (0.3827, -0.9239, -1.0), (0.3109, -0.7505, 1.0), (0.1951, -0.9808, -1.0), (0.1585, -0.7967, 1.0), (0.0, -1.0, -1.0), (-1.79e-07, -0.8123, 1.0), (-0.1951, -0.9808, -1.0), (-0.1585, -0.7967, 1.0), (-0.3827, -0.9239, -1.0), (-0.3109, -0.7505, 1.0), (-0.5556, -0.8315, -1.0), (-0.4513, -0.6754, 1.0), (-0.7071, -0.7071, -1.0), (-0.5744, -0.5744, 1.0), (-0.8315, -0.5556, -1.0), (-0.6754, -0.4513, 1.0), (-0.9239, -0.3827, -1.0), (-0.7505, -0.3109, 1.0), (-0.9808, -0.1951, -1.0), (-0.7967, -0.1585, 1.0), (-1.0, 0.0, -1.0), (-0.8123, -1.79e-07, 1.0), (-0.9808, 0.1951, -1.0), (-0.7967, 0.1585, 1.0), (-0.9239, 0.3827, -1.0), (-0.7505, 0.3109, 1.0), (-0.8315, 0.5556, -1.0), (-0.6754, 0.4513, 1.0), (-0.7071, 0.7071, -1.0), (-0.5744, 0.5744, 1.0), (-0.5556, 0.8315, -1.0), (-0.4513, 0.6754, 1.0), (-0.3827, 0.9239, -1.0), (-0.3109, 0.7505, 1.0), (-0.1951, 0.9808, -1.0), (-0.1585, 0.7967, 1.0), (0.0, 1.0, 0.7338), (0.1951, 0.9808, 0.7338), (0.3827, 0.9239, 0.7338), (0.5556, 0.8315, 0.7338), (0.7071, 0.7071, 0.7338), (0.8315, 0.5556, 0.7338), (0.9239, 0.3827, 0.7338), (0.9808, 0.1951, 0.7338), (1.0, 0.0, 0.7338), (0.9808, -0.1951, 0.7338), (0.9239, -0.3827, 0.7338), (0.8315, -0.5556, 0.7338), (0.7071, -0.7071, 0.7338), (0.5556, -0.8315, 0.7338), (0.3827, -0.9239, 0.7338), (0.1951, -0.9808, 0.7338), (0.0, -1.0, 0.7338), (-0.1951, -0.9808, 0.7338), (-0.3827, -0.9239, 0.7338), (-0.5556, -0.8315, 0.7338), (-0.7071, -0.7071, 0.7338), (-0.8315, -0.5556, 0.7338), (-0.9239, -0.3827, 0.7338), (-0.9808, -0.1951, 0.7338), (-1.0, 0.0, 0.7338), (-0.9808, 0.1951, 0.7338), (-0.9239, 0.3827, 0.7338), (-0.8315, 0.5556, 0.7338), (-0.7071, 0.7071, 0.7338), (-0.5556, 0.8315, 0.7338), (-0.3827, 0.9239, 0.7338), (-0.1951, 0.9808, 0.7338)], [], [(64, 1, 3, 65), (65, 3, 5, 66), (66, 5, 7, 67), (67, 7, 9, 68), (68, 9, 11, 69), (69, 11, 13, 70), (70, 13, 15, 71), (71, 15, 17, 72), (72, 17, 19, 73), (73, 19, 21, 74), (74, 21, 23, 75), (75, 23, 25, 76), (76, 25, 27, 77), (77, 27, 29, 78), (78, 29, 31, 79), (79, 31, 33, 80), (80, 33, 35, 81), (81, 35, 37, 82), (82, 37, 39, 83), (83, 39, 41, 84), (84, 41, 43, 85), (85, 43, 45, 86), (86, 45, 47, 87), (87, 47, 49, 88), (88, 49, 51, 89), (89, 51, 53, 90), (90, 53, 55, 91), (91, 55, 57, 92), (92, 57, 59, 93), (93, 59, 61, 94), (3, 1, 63, 61, 59, 57, 55, 53, 51, 49, 47, 45, 43, 41, 39, 37, 35, 33, 31, 29, 27, 25, 23, 21, 19, 17, 15, 13, 11, 9, 7, 5), (94, 61, 63, 95), (95, 63, 1, 64), (0, 2, 4, 6, 8, 10, 12, 14, 16, 18, 20, 22, 24, 26, 28, 30, 32, 34, 36, 38, 40, 42, 44, 46, 48, 50, 52, 54, 56, 58, 60, 62), (62, 95, 64, 0), (60, 94, 95, 62), (58, 93, 94, 60), (56, 92, 93, 58), (54, 91, 92, 56), (52, 90, 91, 54), (50, 89, 90, 52), (48, 88, 89, 50), (46, 87, 88, 48), (44, 86, 87, 46), (42, 85, 86, 44), (40, 84, 85, 42), (38, 83, 84, 40), (36, 82, 83, 38), (34, 81, 82, 36), (32, 80, 81, 34), (30, 79, 80, 32), (28, 78, 79, 30), (26, 77, 78, 28), (24, 76, 77, 26), (22, 75, 76, 24), (20, 74, 75, 22), (18, 73, 74, 20), (16, 72, 73, 18), (14, 71, 72, 16), (12, 70, 71, 14), (10, 69, 70, 12), (8, 68, 69, 10), (6, 67, 68, 8), (4, 66, 67, 6), (2, 65, 66, 4), (0, 64, 65, 2)])
me_cylinder_006.polygons.foreach_set('use_smooth', [True] * 66)
_uv = me_cylinder_006.uv_layers.new(name='UVMap')
_uv.uv.foreach_set('vector', [1.0, 0.9334, 1.0, 1.0, 0.9688, 1.0, 0.9688, 0.9334, 0.9688, 0.9334, 0.9688, 1.0, 0.9375, 1.0, 0.9375, 0.9334, 0.9375, 0.9334, 0.9375, 1.0, 0.9062, 1.0, 0.9062, 0.9334, 0.9062, 0.9334, 0.9062, 1.0, 0.875, 1.0, 0.875, 0.9334, 0.875, 0.9334, 0.875, 1.0, 0.8438, 1.0, 0.8438, 0.9334, 0.8438, 0.9334, 0.8438, 1.0, 0.8125, 1.0, 0.8125, 0.9334, 0.8125, 0.9334, 0.8125, 1.0, 0.7812, 1.0, 0.7812, 0.9334, 0.7812, 0.9334, 0.7812, 1.0, 0.75, 1.0, 0.75, 0.9334, 0.75, 0.9334, 0.75, 1.0, 0.7188, 1.0, 0.7188, 0.9334, 0.7188, 0.9334, 0.7188, 1.0, 0.6875, 1.0, 0.6875, 0.9334, 0.6875, 0.9334, 0.6875, 1.0, 0.6562, 1.0, 0.6562, 0.9334, 0.6562, 0.9334, 0.6562, 1.0, 0.625, 1.0, 0.625, 0.9334, 0.625, 0.9334, 0.625, 1.0, 0.5938, 1.0, 0.5938, 0.9334, 0.5938, 0.9334, 0.5938, 1.0, 0.5625, 1.0, 0.5625, 0.9334, 0.5625, 0.9334, 0.5625, 1.0, 0.5312, 1.0, 0.5312, 0.9334, 0.5312, 0.9334, 0.5312, 1.0, 0.5, 1.0, 0.5, 0.9334, 0.5, 0.9334, 0.5, 1.0, 0.4688, 1.0, 0.4688, 0.9334, 0.4688, 0.9334, 0.4688, 1.0, 0.4375, 1.0, 0.4375, 0.9334, 0.4375, 0.9334, 0.4375, 1.0, 0.4062, 1.0, 0.4062, 0.9334, 0.4062, 0.9334, 0.4062, 1.0, 0.375, 1.0, 0.375, 0.9334, 0.375, 0.9334, 0.375, 1.0, 0.3438, 1.0, 0.3438, 0.9334, 0.3438, 0.9334, 0.3438, 1.0, 0.3125, 1.0, 0.3125, 0.9334, 0.3125, 0.9334, 0.3125, 1.0, 0.2812, 1.0, 0.2812, 0.9334, 0.2812, 0.9334, 0.2812, 1.0, 0.25, 1.0, 0.25, 0.9334, 0.25, 0.9334, 0.25, 1.0, 0.2188, 1.0, 0.2188, 0.9334, 0.2188, 0.9334, 0.2188, 1.0, 0.1875, 1.0, 0.1875, 0.9334, 0.1875, 0.9334, 0.1875, 1.0, 0.1562, 1.0, 0.1562, 0.9334, 0.1562, 0.9334, 0.1562, 1.0, 0.125, 1.0, 0.125, 0.9334, 0.125, 0.9334, 0.125, 1.0, 0.09375, 1.0, 0.09375, 0.9334, 0.09375, 0.9334, 0.09375, 1.0, 0.0625, 1.0, 0.0625, 0.9334, 0.2968, 0.4854, 0.25, 0.49, 0.2032, 0.4854, 0.1582, 0.4717, 0.1167, 0.4496, 0.08029, 0.4197, 0.05045, 0.3833, 0.02827, 0.3418, 0.01461, 0.2968, 0.01, 0.25, 0.01461, 0.2032, 0.02827, 0.1582, 0.05045, 0.1167, 0.08029, 0.08029, 0.1167, 0.05045, 0.1582, 0.02827, 0.2032, 0.01461, 0.25, 0.01, 0.2968, 0.01461, 0.3418, 0.02827, 0.3833, 0.05045, 0.4197, 0.08029, 0.4496, 0.1167, 0.4717, 0.1582, 0.4854, 0.2032, 0.49, 0.25, 0.4854, 0.2968, 0.4717, 0.3418, 0.4496, 0.3833, 0.4197, 0.4197, 0.3833, 0.4496, 0.3418, 0.4717, 0.0625, 0.9334, 0.0625, 1.0, 0.03125, 1.0, 0.03125, 0.9334, 0.03125, 0.9334, 0.03125, 1.0, 0.0, 1.0, 0.0, 0.9334, 0.75, 0.49, 0.7968, 0.4854, 0.8418, 0.4717, 0.8833, 0.4496, 0.9197, 0.4197, 0.9496, 0.3833, 0.9717, 0.3418, 0.9854, 0.2968, 0.99, 0.25, 0.9854, 0.2032, 0.9717, 0.1582, 0.9496, 0.1167, 0.9197, 0.08029, 0.8833, 0.05045, 0.8418, 0.02827, 0.7968, 0.01461, 0.75, 0.01, 0.7032, 0.01461, 0.6582, 0.02827, 0.6167, 0.05045, 0.5803, 0.08029, 0.5504, 0.1167, 0.5283, 0.1582, 0.5146, 0.2032, 0.51, 0.25, 0.5146, 0.2968, 0.5283, 0.3418, 0.5504, 0.3833, 0.5803, 0.4197, 0.6167, 0.4496, 0.6582, 0.4717, 0.7032, 0.4854, 0.03125, 0.5, 0.03125, 0.9334, 0.0, 0.9334, 0.0, 0.5, 0.0625, 0.5, 0.0625, 0.9334, 0.03125, 0.9334, 0.03125, 0.5, 0.09375, 0.5, 0.09375, 0.9334, 0.0625, 0.9334, 0.0625, 0.5, 0.125, 0.5, 0.125, 0.9334, 0.09375, 0.9334, 0.09375, 0.5, 0.1562, 0.5, 0.1562, 0.9334, 0.125, 0.9334, 0.125, 0.5, 0.1875, 0.5, 0.1875, 0.9334, 0.1562, 0.9334, 0.1562, 0.5, 0.2188, 0.5, 0.2188, 0.9334, 0.1875, 0.9334, 0.1875, 0.5, 0.25, 0.5, 0.25, 0.9334, 0.2188, 0.9334, 0.2188, 0.5, 0.2812, 0.5, 0.2812, 0.9334, 0.25, 0.9334, 0.25, 0.5, 0.3125, 0.5, 0.3125, 0.9334, 0.2812, 0.9334, 0.2812, 0.5, 0.3438, 0.5, 0.3438, 0.9334, 0.3125, 0.9334, 0.3125, 0.5, 0.375, 0.5, 0.375, 0.9334, 0.3438, 0.9334, 0.3438, 0.5, 0.4062, 0.5, 0.4062, 0.9334, 0.375, 0.9334, 0.375, 0.5, 0.4375, 0.5, 0.4375, 0.9334, 0.4062, 0.9334, 0.4062, 0.5, 0.4688, 0.5, 0.4688, 0.9334, 0.4375, 0.9334, 0.4375, 0.5, 0.5, 0.5, 0.5, 0.9334, 0.4688, 0.9334, 0.4688, 0.5, 0.5312, 0.5, 0.5312, 0.9334, 0.5, 0.9334, 0.5, 0.5, 0.5625, 0.5, 0.5625, 0.9334, 0.5312, 0.9334, 0.5312, 0.5, 0.5938, 0.5, 0.5938, 0.9334, 0.5625, 0.9334, 0.5625, 0.5, 0.625, 0.5, 0.625, 0.9334, 0.5938, 0.9334, 0.5938, 0.5, 0.6562, 0.5, 0.6562, 0.9334, 0.625, 0.9334, 0.625, 0.5, 0.6875, 0.5, 0.6875, 0.9334, 0.6562, 0.9334, 0.6562, 0.5, 0.7188, 0.5, 0.7188, 0.9334, 0.6875, 0.9334, 0.6875, 0.5, 0.75, 0.5, 0.75, 0.9334, 0.7188, 0.9334, 0.7188, 0.5, 0.7812, 0.5, 0.7812, 0.9334, 0.75, 0.9334, 0.75, 0.5, 0.8125, 0.5, 0.8125, 0.9334, 0.7812, 0.9334, 0.7812, 0.5, 0.8438, 0.5, 0.8438, 0.9334, 0.8125, 0.9334, 0.8125, 0.5, 0.875, 0.5, 0.875, 0.9334, 0.8438, 0.9334, 0.8438, 0.5, 0.9062, 0.5, 0.9062, 0.9334, 0.875, 0.9334, 0.875, 0.5, 0.9375, 0.5, 0.9375, 0.9334, 0.9062, 0.9334, 0.9062, 0.5, 0.9688, 0.5, 0.9688, 0.9334, 0.9375, 0.9334, 0.9375, 0.5, 1.0, 0.5, 1.0, 0.9334, 0.9688, 0.9334, 0.9688, 0.5])
me_cylinder_006.materials.append(mat_material_001)
me_cylinder_006.update()

# ---- objects
ob_cube = bpy.data.objects.new('Cube', me_cube)
ob_cylinder_001 = bpy.data.objects.new('Cylinder.001', me_cylinder_001)
ob_cylinder_002 = bpy.data.objects.new('Cylinder.002', me_cylinder_002)
ob_cylinder_003 = bpy.data.objects.new('Cylinder.003', me_cylinder_003)
ob_cylinder_004 = bpy.data.objects.new('Cylinder.004', me_cylinder_004)
ob_cylinder_005 = bpy.data.objects.new('Cylinder.005', me_cylinder_005)
ob_cylinder_006 = bpy.data.objects.new('Cylinder.006', me_cylinder_006)

# ---- transforms, parenting, visibility, modifiers, constraints
ob_cube.location = (0.0, 0.1115, 0.0)
ob_cube.scale = (2.153, 1.0, 1.0)
ob_cube.lock_rotations_4d = False
ob_cube.empty_display_type = 'ARROWS'
ob_cube.lineart.crease_threshold = 0.0
_m = ob_cube.modifiers.new('Bevel', 'BEVEL')
_m.width = 1.83
_m.width_pct = 1.83
_m.segments = 6
_m.angle_limit = 0.0
_m.profile = 0.4888
ob_cylinder_001.parent = ob_cube
ob_cylinder_001.matrix_parent_inverse = Matrix(((0.4645, -0.0, 0.0, -0.0), (-0.0, 1.0, -0.0, -0.1115), (0.0, -0.0, 1.0, -0.0), (-0.0, 0.0, -0.0, 1.0)))
ob_cylinder_001.location = (-1.582, -0.2627, 0.4734)
ob_cylinder_001.rotation_euler = (1.571, -0.0, 0.0)
ob_cylinder_001.scale = (0.1174, 0.1174, 0.1174)
ob_cylinder_002.parent = ob_cube
ob_cylinder_002.matrix_parent_inverse = Matrix(((0.4645, -0.0, 0.0, -0.0), (-0.0, 1.0, -0.0, -0.1115), (0.0, -0.0, 1.0, -0.0), (-0.0, 0.0, -0.0, 1.0)))
ob_cylinder_002.location = (-1.582, -0.2627, 0.008878)
ob_cylinder_002.rotation_euler = (1.571, -0.0, 0.0)
ob_cylinder_002.scale = (0.1174, 0.1174, 0.1174)
ob_cylinder_003.parent = ob_cube
ob_cylinder_003.matrix_parent_inverse = Matrix(((0.4645, -0.0, 0.0, -0.0), (-0.0, 1.0, -0.0, -0.1115), (0.0, -0.0, 1.0, -0.0), (-0.0, 0.0, -0.0, 1.0)))
ob_cylinder_003.location = (-1.582, -0.2627, -0.4764)
ob_cylinder_003.rotation_euler = (1.571, -0.0, 0.0)
ob_cylinder_003.scale = (0.1174, 0.1174, 0.1174)
ob_cylinder_004.parent = ob_cube
ob_cylinder_004.matrix_parent_inverse = Matrix(((0.4645, -0.0, 0.0, -0.0), (-0.0, 1.0, -0.0, -0.1115), (0.0, -0.0, 1.0, -0.0), (-0.0, 0.0, -0.0, 1.0)))
ob_cylinder_004.location = (1.612, -0.2627, 0.4734)
ob_cylinder_004.rotation_euler = (1.571, -0.0, 0.0)
ob_cylinder_004.scale = (0.1174, 0.1174, 0.1174)
ob_cylinder_005.parent = ob_cube
ob_cylinder_005.matrix_parent_inverse = Matrix(((0.4645, -0.0, 0.0, -0.0), (-0.0, 1.0, -0.0, -0.1115), (0.0, -0.0, 1.0, -0.0), (-0.0, 0.0, -0.0, 1.0)))
ob_cylinder_005.location = (1.612, -0.2627, 0.008878)
ob_cylinder_005.rotation_euler = (1.571, -0.0, 0.0)
ob_cylinder_005.scale = (0.1174, 0.1174, 0.1174)
ob_cylinder_006.parent = ob_cube
ob_cylinder_006.matrix_parent_inverse = Matrix(((0.4645, -0.0, 0.0, -0.0), (-0.0, 1.0, -0.0, -0.1115), (0.0, -0.0, 1.0, -0.0), (-0.0, 0.0, -0.0, 1.0)))
ob_cylinder_006.location = (1.612, -0.2627, -0.4764)
ob_cylinder_006.rotation_euler = (1.571, -0.0, 0.0)
ob_cylinder_006.scale = (0.1174, 0.1174, 0.1174)

# ---- collection membership
col_collection.objects.link(ob_cube)
col_collection.objects.link(ob_cylinder_001)
col_collection.objects.link(ob_cylinder_002)
col_collection.objects.link(ob_cylinder_003)
col_collection.objects.link(ob_cylinder_004)
col_collection.objects.link(ob_cylinder_005)
col_collection.objects.link(ob_cylinder_006)

# ---- scene / render settings (as saved in the file)
scene.frame_start = 1; scene.frame_end = 250; scene.frame_set(1)
scene.render.engine = 'BLENDER_EEVEE_NEXT'
scene.cycles.sampling_pattern = 'TABULATED_SOBOL'
scene.view_settings.view_transform = 'Filmic'
bpy.context.view_layer.update()

# ---- added for rendering (the .blend has no active camera and no usable light): camera, sun
cam_auto = bpy.data.cameras.new('AutoCamera')
cam_auto.lens = 50.0
cam_auto.sensor_width = 36.0
cam_auto.clip_end = 1000.0
ob_auto_camera = bpy.data.objects.new('AutoCamera', cam_auto)
scene.collection.objects.link(ob_auto_camera)
ob_auto_camera.location = (3.87285, -4.59197, 3.09828)
ob_auto_camera.rotation_euler = (1.09748, -7.21219e-08, 0.694738)
scene.camera = ob_auto_camera
light_auto_sun = bpy.data.lights.new('AutoSun', 'SUN')
light_auto_sun.energy = 3.0
light_auto_sun.angle = 0.0523599
ob_auto_sun = bpy.data.objects.new('AutoSun', light_auto_sun)
scene.collection.objects.link(ob_auto_sun)
ob_auto_sun.rotation_euler = (0.872665, 0.174533, 0.523599)
bpy.context.view_layer.update()
